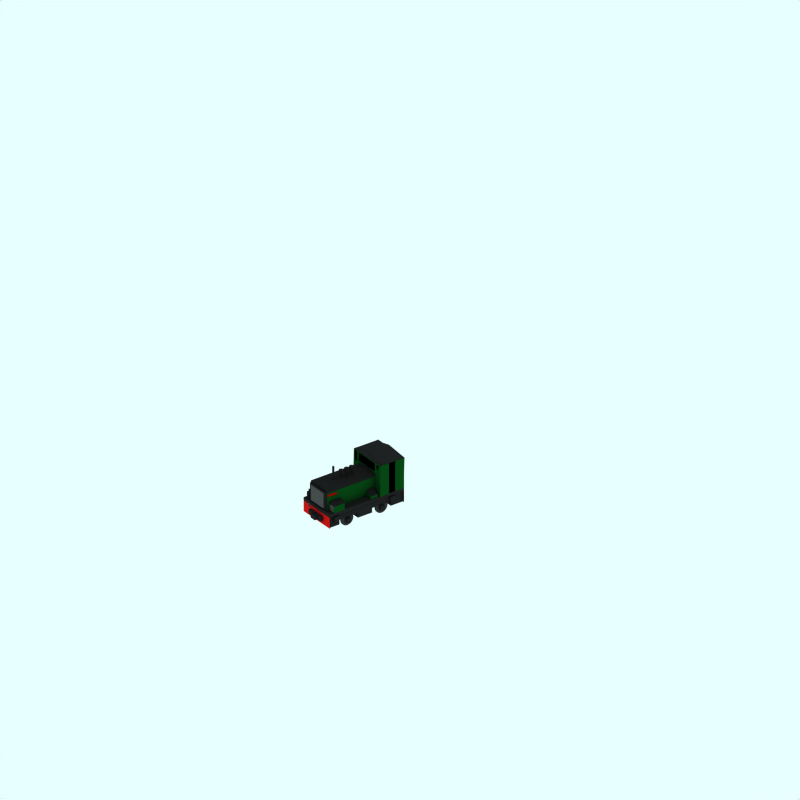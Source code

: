 # Source: hibberd-planet.blend  (saved by Blender 2.61.0; exported with 4.5.12 LTS)
import bpy
from mathutils import Matrix  # noqa: F401  (used for matrix-valued properties, if any)

bpy.ops.wm.read_factory_settings(use_empty=True)
scene = bpy.context.scene
scene.name = 'Scene'

# ---- collections
col_collection_1 = bpy.data.collections.new('Collection 1'); scene.collection.children.link(col_collection_1)
col_collection_2 = bpy.data.collections.new('Collection 2'); scene.collection.children.link(col_collection_2)
col_collection_2.hide_render = True
col_collection_2.hide_viewport = True
col_collection_3 = bpy.data.collections.new('Collection 3'); scene.collection.children.link(col_collection_3)
col_collection_3.hide_render = True
col_collection_3.hide_viewport = True

# ---- materials (node trees are filled in below, after node groups)
mat_metal = bpy.data.materials.new('Metal')
mat_metal.alpha_threshold = 0.0
mat_metal.preview_render_type = 'CUBE'
mat_metal.diffuse_color = (0.3, 0.3, 0.3, 1.0)
mat_metal.specular_color = (1.0, 0.9999, 0.9999)
mat_metal.roughness = 0.5
mat_metal.line_color = (0.0, 0.0, 0.0, 1.0)
mat_black = bpy.data.materials.new('Black')
mat_black.alpha_threshold = 0.0
mat_black.preview_render_type = 'CUBE'
mat_black.diffuse_color = (0.1182, 0.1181, 0.1181, 1.0)
mat_black.specular_color = (1.0, 0.9999, 0.9999)
mat_black.roughness = 0.5
mat_black.line_color = (0.0, 0.0, 0.0, 1.0)
mat_maincolour1 = bpy.data.materials.new('MainColour1')
mat_maincolour1.alpha_threshold = 0.0
mat_maincolour1.preview_render_type = 'CUBE'
mat_maincolour1.diffuse_color = (0.0275, 0.275, 0.08195, 1.0)
mat_maincolour1.specular_color = (1.0, 0.9999, 0.9999)
mat_maincolour1.roughness = 0.5
mat_maincolour1.line_color = (0.0, 0.0, 0.0, 1.0)
mat_underframe = bpy.data.materials.new('Underframe')
mat_underframe.alpha_threshold = 0.0
mat_underframe.preview_render_type = 'FLAT'
mat_underframe.diffuse_color = (0.1334, 0.1334, 0.1334, 1.0)
mat_underframe.roughness = 0.5
mat_underframe.line_color = (0.0, 0.0, 0.0, 1.0)
mat_wheel = bpy.data.materials.new('wheel')
mat_wheel.alpha_threshold = 0.0
mat_wheel.preview_render_type = 'FLAT'
mat_wheel.diffuse_color = (0.2144, 0.2144, 0.2144, 1.0)
mat_wheel.roughness = 0.5
mat_wheel.line_color = (0.0, 0.0, 0.0, 1.0)
mat_interior = bpy.data.materials.new('Interior')
mat_interior.alpha_threshold = 0.0
mat_interior.preview_render_type = 'CUBE'
mat_interior.diffuse_color = (0.0001, 9.999e-05, 9.999e-05, 1.0)
mat_interior.specular_color = (1.0, 0.9999, 0.9999)
mat_interior.roughness = 0.5
mat_interior.line_color = (0.0, 0.0, 0.0, 1.0)
mat_nameplate = bpy.data.materials.new('Nameplate')
mat_nameplate.alpha_threshold = 0.0
mat_nameplate.preview_render_type = 'CUBE'
mat_nameplate.diffuse_color = (0.75, 0.0, 0.0, 1.0)
mat_nameplate.specular_color = (1.0, 0.9999, 0.9999)
mat_nameplate.roughness = 0.5
mat_nameplate.line_color = (0.0, 0.0, 0.0, 1.0)
mat_bufferend = bpy.data.materials.new('BufferEnd')
mat_bufferend.alpha_threshold = 0.0
mat_bufferend.preview_render_type = 'FLAT'
mat_bufferend.diffuse_color = (0.8364, 0.0876, 0.0876, 1.0)
mat_bufferend.roughness = 0.5
mat_bufferend.line_color = (0.0, 0.0, 0.0, 1.0)

# ---- material node trees

# ---- world
world_world = bpy.data.worlds.new('World'); scene.world = world_world
world_world.color = (0.9059, 1.0, 1.0)
world_world.use_sun_shadow = False
world_world.sun_shadow_jitter_overblur = 0.0
world_world.cycles.sampling_method = 'MANUAL'
world_world.cycles.sample_map_resolution = 256

# ---- cameras
cam_camera_001 = bpy.data.cameras.new('Camera.001')
cam_camera_001.type = 'ORTHO'
cam_camera_001.passepartout_alpha = 0.2
cam_camera_001.clip_end = 100.0
cam_camera_001.lens = 35.0
cam_camera_001.sensor_width = 32.0
cam_camera_001.sensor_height = 18.0
cam_camera_001.ortho_scale = 24.0
cam_camera_001.display_size = 5.91
cam_camera_001.show_passepartout = False
cam_camera_001.show_safe_areas = True
cam_camera_001.dof.focus_distance = 0.0
cam_camera_001.dof.aperture_fstop = 128.0

# ---- lights
light_lamp = bpy.data.lights.new('Lamp', 'SUN')
light_lamp.transmission_factor = 0.0
light_lamp.angle = 1.571
light_lamp.energy = 0.028
light_lamp.shadow_buffer_clip_start = 0.5
light_lamp.shadow_soft_size = 1.0
light_lamp.shadow_cascade_max_distance = 1000.0
light_lamp.cycles.use_multiple_importance_sampling = False

# ---- meshes
me_cube_023 = bpy.data.meshes.new('Cube.023')
me_cube_023.from_pydata([(-0.3317, -0.965, -0.895), (-0.3317, -0.9805, -0.895), (-0.555, -0.9805, -0.895), (-0.555, -0.965, -0.895), (-0.3317, -0.965, -0.6784), (-0.3317, -0.9805, -0.6784), (-0.555, -0.9805, -0.6784), (-0.555, -0.965, -0.6784)], [], [(0, 1, 2, 3), (4, 7, 6, 5), (0, 4, 5, 1), (1, 5, 6, 2), (2, 6, 7, 3), (4, 0, 3, 7)])
me_cube_023.materials.append(mat_metal)
me_cube_023.use_remesh_preserve_volume = False
me_cube_023.use_remesh_preserve_attributes = False
me_cube_023.use_mirror_vertex_groups = False
me_cube_023.update()
me_cylinder_022 = bpy.data.meshes.new('Cylinder.022')
me_cylinder_022.from_pydata([(0.0, 1.0, -1.0), (0.1951, 0.9808, -1.0), (0.3827, 0.9239, -1.0), (0.5556, 0.8315, -1.0), (0.7071, 0.7071, -1.0), (0.8315, 0.5556, -1.0), (0.9239, 0.3827, -1.0), (0.9808, 0.1951, -1.0), (1.0, 7.55e-08, -1.0), (0.9808, -0.1951, -1.0), (0.9239, -0.3827, -1.0), (0.8315, -0.5556, -1.0), (0.7071, -0.7071, -1.0), (0.5556, -0.8315, -1.0), (0.3827, -0.9239, -1.0), (0.1951, -0.9808, -1.0), (-3.258e-07, -1.0, -1.0), (-0.1951, -0.9808, -1.0), (-0.3827, -0.9239, -1.0), (-0.5556, -0.8315, -1.0), (-0.7071, -0.7071, -1.0), (-0.8315, -0.5556, -1.0), (-0.9239, -0.3827, -1.0), (-0.9808, -0.1951, -1.0), (-1.0, 9.656e-07, -1.0), (-0.9808, 0.1951, -1.0), (-0.9239, 0.3827, -1.0), (-0.8315, 0.5556, -1.0), (-0.7071, 0.7071, -1.0), (-0.5556, 0.8315, -1.0), (-0.3827, 0.9239, -1.0), (-0.1951, 0.9808, -1.0), (1.605e-06, 1.0, 1.0), (0.1951, 0.9808, 1.0), (0.3827, 0.9239, 1.0), (0.5556, 0.8315, 1.0), (0.7071, 0.7071, 1.0), (0.8315, 0.5556, 1.0), (0.9239, 0.3827, 1.0), (0.9808, 0.1951, 1.0), (1.0, -2.245e-06, 1.0), (0.9808, -0.1951, 1.0), (0.9239, -0.3827, 1.0), (0.8315, -0.5556, 1.0), (0.7071, -0.7071, 1.0), (0.5556, -0.8315, 1.0), (0.3827, -0.9239, 1.0), (0.1951, -0.9808, 1.0), (9.298e-07, -1.0, 1.0), (-0.1951, -0.9808, 1.0), (-0.3827, -0.9239, 1.0), (-0.5556, -0.8315, 1.0), (-0.7071, -0.7071, 1.0), (-0.8315, -0.5556, 1.0), (-0.9239, -0.3827, 1.0), (-0.9808, -0.1951, 1.0), (-1.0, -4.105e-06, 1.0), (-0.9808, 0.1951, 1.0), (-0.9239, 0.3827, 1.0), (-0.8315, 0.5556, 1.0), (-0.7071, 0.7071, 1.0), (-0.5556, 0.8315, 1.0), (-0.3827, 0.9239, 1.0), (-0.1951, 0.9808, 1.0), (0.0, 0.0, -1.0), (0.0, 0.0, 1.0)], [], [(64, 0, 1), (65, 33, 32), (64, 1, 2), (65, 34, 33), (64, 2, 3), (65, 35, 34), (64, 3, 4), (65, 36, 35), (64, 4, 5), (65, 37, 36), (64, 5, 6), (65, 38, 37), (64, 6, 7), (65, 39, 38), (64, 7, 8), (65, 40, 39), (64, 8, 9), (65, 41, 40), (64, 9, 10), (65, 42, 41), (64, 10, 11), (65, 43, 42), (64, 11, 12), (65, 44, 43), (64, 12, 13), (65, 45, 44), (64, 13, 14), (65, 46, 45), (64, 14, 15), (65, 47, 46), (64, 15, 16), (65, 48, 47), (64, 16, 17), (65, 49, 48), (64, 17, 18), (65, 50, 49), (64, 18, 19), (65, 51, 50), (64, 19, 20), (65, 52, 51), (64, 20, 21), (65, 53, 52), (64, 21, 22), (65, 54, 53), (64, 22, 23), (65, 55, 54), (64, 23, 24), (65, 56, 55), (64, 24, 25), (65, 57, 56), (64, 25, 26), (65, 58, 57), (64, 26, 27), (65, 59, 58), (64, 27, 28), (65, 60, 59), (64, 28, 29), (65, 61, 60), (64, 29, 30), (65, 62, 61), (64, 30, 31), (65, 63, 62), (31, 0, 64), (65, 32, 63), (0, 32, 33, 1), (1, 33, 34, 2), (2, 34, 35, 3), (3, 35, 36, 4), (4, 36, 37, 5), (5, 37, 38, 6), (6, 38, 39, 7), (7, 39, 40, 8), (8, 40, 41, 9), (9, 41, 42, 10), (10, 42, 43, 11), (11, 43, 44, 12), (12, 44, 45, 13), (13, 45, 46, 14), (14, 46, 47, 15), (15, 47, 48, 16), (16, 48, 49, 17), (17, 49, 50, 18), (18, 50, 51, 19), (19, 51, 52, 20), (20, 52, 53, 21), (21, 53, 54, 22), (22, 54, 55, 23), (23, 55, 56, 24), (24, 56, 57, 25), (25, 57, 58, 26), (26, 58, 59, 27), (27, 59, 60, 28), (28, 60, 61, 29), (29, 61, 62, 30), (30, 62, 63, 31), (32, 0, 31, 63)])
me_cylinder_022.materials.append(mat_black)
me_cylinder_022.use_remesh_preserve_volume = False
me_cylinder_022.use_remesh_preserve_attributes = False
me_cylinder_022.use_mirror_vertex_groups = False
me_cylinder_022.update()
me_cylinder_021 = bpy.data.meshes.new('Cylinder.021')
me_cylinder_021.from_pydata([(0.0, 1.0, -1.0), (0.1951, 0.9808, -1.0), (0.3827, 0.9239, -1.0), (0.5556, 0.8315, -1.0), (0.7071, 0.7071, -1.0), (0.8315, 0.5556, -1.0), (0.9239, 0.3827, -1.0), (0.9808, 0.1951, -1.0), (1.0, 7.55e-08, -1.0), (0.9808, -0.1951, -1.0), (0.9239, -0.3827, -1.0), (0.8315, -0.5556, -1.0), (0.7071, -0.7071, -1.0), (0.5556, -0.8315, -1.0), (0.3827, -0.9239, -1.0), (0.1951, -0.9808, -1.0), (-3.258e-07, -1.0, -1.0), (-0.1951, -0.9808, -1.0), (-0.3827, -0.9239, -1.0), (-0.5556, -0.8315, -1.0), (-0.7071, -0.7071, -1.0), (-0.8315, -0.5556, -1.0), (-0.9239, -0.3827, -1.0), (-0.9808, -0.1951, -1.0), (-1.0, 9.656e-07, -1.0), (-0.9808, 0.1951, -1.0), (-0.9239, 0.3827, -1.0), (-0.8315, 0.5556, -1.0), (-0.7071, 0.7071, -1.0), (-0.5556, 0.8315, -1.0), (-0.3827, 0.9239, -1.0), (-0.1951, 0.9808, -1.0), (1.605e-06, 1.0, 1.0), (0.1951, 0.9808, 1.0), (0.3827, 0.9239, 1.0), (0.5556, 0.8315, 1.0), (0.7071, 0.7071, 1.0), (0.8315, 0.5556, 1.0), (0.9239, 0.3827, 1.0), (0.9808, 0.1951, 1.0), (1.0, -2.245e-06, 1.0), (0.9808, -0.1951, 1.0), (0.9239, -0.3827, 1.0), (0.8315, -0.5556, 1.0), (0.7071, -0.7071, 1.0), (0.5556, -0.8315, 1.0), (0.3827, -0.9239, 1.0), (0.1951, -0.9808, 1.0), (9.298e-07, -1.0, 1.0), (-0.1951, -0.9808, 1.0), (-0.3827, -0.9239, 1.0), (-0.5556, -0.8315, 1.0), (-0.7071, -0.7071, 1.0), (-0.8315, -0.5556, 1.0), (-0.9239, -0.3827, 1.0), (-0.9808, -0.1951, 1.0), (-1.0, -4.105e-06, 1.0), (-0.9808, 0.1951, 1.0), (-0.9239, 0.3827, 1.0), (-0.8315, 0.5556, 1.0), (-0.7071, 0.7071, 1.0), (-0.5556, 0.8315, 1.0), (-0.3827, 0.9239, 1.0), (-0.1951, 0.9808, 1.0), (0.0, 0.0, -1.0), (0.0, 0.0, 1.0)], [], [(64, 0, 1), (65, 33, 32), (64, 1, 2), (65, 34, 33), (64, 2, 3), (65, 35, 34), (64, 3, 4), (65, 36, 35), (64, 4, 5), (65, 37, 36), (64, 5, 6), (65, 38, 37), (64, 6, 7), (65, 39, 38), (64, 7, 8), (65, 40, 39), (64, 8, 9), (65, 41, 40), (64, 9, 10), (65, 42, 41), (64, 10, 11), (65, 43, 42), (64, 11, 12), (65, 44, 43), (64, 12, 13), (65, 45, 44), (64, 13, 14), (65, 46, 45), (64, 14, 15), (65, 47, 46), (64, 15, 16), (65, 48, 47), (64, 16, 17), (65, 49, 48), (64, 17, 18), (65, 50, 49), (64, 18, 19), (65, 51, 50), (64, 19, 20), (65, 52, 51), (64, 20, 21), (65, 53, 52), (64, 21, 22), (65, 54, 53), (64, 22, 23), (65, 55, 54), (64, 23, 24), (65, 56, 55), (64, 24, 25), (65, 57, 56), (64, 25, 26), (65, 58, 57), (64, 26, 27), (65, 59, 58), (64, 27, 28), (65, 60, 59), (64, 28, 29), (65, 61, 60), (64, 29, 30), (65, 62, 61), (64, 30, 31), (65, 63, 62), (31, 0, 64), (65, 32, 63), (0, 32, 33, 1), (1, 33, 34, 2), (2, 34, 35, 3), (3, 35, 36, 4), (4, 36, 37, 5), (5, 37, 38, 6), (6, 38, 39, 7), (7, 39, 40, 8), (8, 40, 41, 9), (9, 41, 42, 10), (10, 42, 43, 11), (11, 43, 44, 12), (12, 44, 45, 13), (13, 45, 46, 14), (14, 46, 47, 15), (15, 47, 48, 16), (16, 48, 49, 17), (17, 49, 50, 18), (18, 50, 51, 19), (19, 51, 52, 20), (20, 52, 53, 21), (21, 53, 54, 22), (22, 54, 55, 23), (23, 55, 56, 24), (24, 56, 57, 25), (25, 57, 58, 26), (26, 58, 59, 27), (27, 59, 60, 28), (28, 60, 61, 29), (29, 61, 62, 30), (30, 62, 63, 31), (32, 0, 31, 63)])
me_cylinder_021.materials.append(mat_black)
me_cylinder_021.use_remesh_preserve_volume = False
me_cylinder_021.use_remesh_preserve_attributes = False
me_cylinder_021.use_mirror_vertex_groups = False
me_cylinder_021.update()
me_cylinder_020 = bpy.data.meshes.new('Cylinder.020')
me_cylinder_020.from_pydata([(0.0, 1.0, -1.0), (0.1951, 0.9808, -1.0), (0.3827, 0.9239, -1.0), (0.5556, 0.8315, -1.0), (0.7071, 0.7071, -1.0), (0.8315, 0.5556, -1.0), (0.9239, 0.3827, -1.0), (0.9808, 0.1951, -1.0), (1.0, 7.55e-08, -1.0), (0.9808, -0.1951, -1.0), (0.9239, -0.3827, -1.0), (0.8315, -0.5556, -1.0), (0.7071, -0.7071, -1.0), (0.5556, -0.8315, -1.0), (0.3827, -0.9239, -1.0), (0.1951, -0.9808, -1.0), (-3.258e-07, -1.0, -1.0), (-0.1951, -0.9808, -1.0), (-0.3827, -0.9239, -1.0), (-0.5556, -0.8315, -1.0), (-0.7071, -0.7071, -1.0), (-0.8315, -0.5556, -1.0), (-0.9239, -0.3827, -1.0), (-0.9808, -0.1951, -1.0), (-1.0, 9.656e-07, -1.0), (-0.9808, 0.1951, -1.0), (-0.9239, 0.3827, -1.0), (-0.8315, 0.5556, -1.0), (-0.7071, 0.7071, -1.0), (-0.5556, 0.8315, -1.0), (-0.3827, 0.9239, -1.0), (-0.1951, 0.9808, -1.0), (1.605e-06, 1.0, 1.0), (0.1951, 0.9808, 1.0), (0.3827, 0.9239, 1.0), (0.5556, 0.8315, 1.0), (0.7071, 0.7071, 1.0), (0.8315, 0.5556, 1.0), (0.9239, 0.3827, 1.0), (0.9808, 0.1951, 1.0), (1.0, -2.245e-06, 1.0), (0.9808, -0.1951, 1.0), (0.9239, -0.3827, 1.0), (0.8315, -0.5556, 1.0), (0.7071, -0.7071, 1.0), (0.5556, -0.8315, 1.0), (0.3827, -0.9239, 1.0), (0.1951, -0.9808, 1.0), (9.298e-07, -1.0, 1.0), (-0.1951, -0.9808, 1.0), (-0.3827, -0.9239, 1.0), (-0.5556, -0.8315, 1.0), (-0.7071, -0.7071, 1.0), (-0.8315, -0.5556, 1.0), (-0.9239, -0.3827, 1.0), (-0.9808, -0.1951, 1.0), (-1.0, -4.105e-06, 1.0), (-0.9808, 0.1951, 1.0), (-0.9239, 0.3827, 1.0), (-0.8315, 0.5556, 1.0), (-0.7071, 0.7071, 1.0), (-0.5556, 0.8315, 1.0), (-0.3827, 0.9239, 1.0), (-0.1951, 0.9808, 1.0), (0.0, 0.0, -1.0), (0.0, 0.0, 1.0)], [], [(64, 0, 1), (65, 33, 32), (64, 1, 2), (65, 34, 33), (64, 2, 3), (65, 35, 34), (64, 3, 4), (65, 36, 35), (64, 4, 5), (65, 37, 36), (64, 5, 6), (65, 38, 37), (64, 6, 7), (65, 39, 38), (64, 7, 8), (65, 40, 39), (64, 8, 9), (65, 41, 40), (64, 9, 10), (65, 42, 41), (64, 10, 11), (65, 43, 42), (64, 11, 12), (65, 44, 43), (64, 12, 13), (65, 45, 44), (64, 13, 14), (65, 46, 45), (64, 14, 15), (65, 47, 46), (64, 15, 16), (65, 48, 47), (64, 16, 17), (65, 49, 48), (64, 17, 18), (65, 50, 49), (64, 18, 19), (65, 51, 50), (64, 19, 20), (65, 52, 51), (64, 20, 21), (65, 53, 52), (64, 21, 22), (65, 54, 53), (64, 22, 23), (65, 55, 54), (64, 23, 24), (65, 56, 55), (64, 24, 25), (65, 57, 56), (64, 25, 26), (65, 58, 57), (64, 26, 27), (65, 59, 58), (64, 27, 28), (65, 60, 59), (64, 28, 29), (65, 61, 60), (64, 29, 30), (65, 62, 61), (64, 30, 31), (65, 63, 62), (31, 0, 64), (65, 32, 63), (0, 32, 33, 1), (1, 33, 34, 2), (2, 34, 35, 3), (3, 35, 36, 4), (4, 36, 37, 5), (5, 37, 38, 6), (6, 38, 39, 7), (7, 39, 40, 8), (8, 40, 41, 9), (9, 41, 42, 10), (10, 42, 43, 11), (11, 43, 44, 12), (12, 44, 45, 13), (13, 45, 46, 14), (14, 46, 47, 15), (15, 47, 48, 16), (16, 48, 49, 17), (17, 49, 50, 18), (18, 50, 51, 19), (19, 51, 52, 20), (20, 52, 53, 21), (21, 53, 54, 22), (22, 54, 55, 23), (23, 55, 56, 24), (24, 56, 57, 25), (25, 57, 58, 26), (26, 58, 59, 27), (27, 59, 60, 28), (28, 60, 61, 29), (29, 61, 62, 30), (30, 62, 63, 31), (32, 0, 31, 63)])
me_cylinder_020.materials.append(mat_black)
me_cylinder_020.use_remesh_preserve_volume = False
me_cylinder_020.use_remesh_preserve_attributes = False
me_cylinder_020.use_mirror_vertex_groups = False
me_cylinder_020.update()
me_cylinder_019 = bpy.data.meshes.new('Cylinder.019')
me_cylinder_019.from_pydata([(0.0, 1.0, -1.0), (0.1951, 0.9808, -1.0), (0.3827, 0.9239, -1.0), (0.5556, 0.8315, -1.0), (0.7071, 0.7071, -1.0), (0.8315, 0.5556, -1.0), (0.9239, 0.3827, -1.0), (0.9808, 0.1951, -1.0), (1.0, 7.55e-08, -1.0), (0.9808, -0.1951, -1.0), (0.9239, -0.3827, -1.0), (0.8315, -0.5556, -1.0), (0.7071, -0.7071, -1.0), (0.5556, -0.8315, -1.0), (0.3827, -0.9239, -1.0), (0.1951, -0.9808, -1.0), (-3.258e-07, -1.0, -1.0), (-0.1951, -0.9808, -1.0), (-0.3827, -0.9239, -1.0), (-0.5556, -0.8315, -1.0), (-0.7071, -0.7071, -1.0), (-0.8315, -0.5556, -1.0), (-0.9239, -0.3827, -1.0), (-0.9808, -0.1951, -1.0), (-1.0, 9.656e-07, -1.0), (-0.9808, 0.1951, -1.0), (-0.9239, 0.3827, -1.0), (-0.8315, 0.5556, -1.0), (-0.7071, 0.7071, -1.0), (-0.5556, 0.8315, -1.0), (-0.3827, 0.9239, -1.0), (-0.1951, 0.9808, -1.0), (1.605e-06, 1.0, 1.0), (0.1951, 0.9808, 1.0), (0.3827, 0.9239, 1.0), (0.5556, 0.8315, 1.0), (0.7071, 0.7071, 1.0), (0.8315, 0.5556, 1.0), (0.9239, 0.3827, 1.0), (0.9808, 0.1951, 1.0), (1.0, -2.245e-06, 1.0), (0.9808, -0.1951, 1.0), (0.9239, -0.3827, 1.0), (0.8315, -0.5556, 1.0), (0.7071, -0.7071, 1.0), (0.5556, -0.8315, 1.0), (0.3827, -0.9239, 1.0), (0.1951, -0.9808, 1.0), (9.298e-07, -1.0, 1.0), (-0.1951, -0.9808, 1.0), (-0.3827, -0.9239, 1.0), (-0.5556, -0.8315, 1.0), (-0.7071, -0.7071, 1.0), (-0.8315, -0.5556, 1.0), (-0.9239, -0.3827, 1.0), (-0.9808, -0.1951, 1.0), (-1.0, -4.105e-06, 1.0), (-0.9808, 0.1951, 1.0), (-0.9239, 0.3827, 1.0), (-0.8315, 0.5556, 1.0), (-0.7071, 0.7071, 1.0), (-0.5556, 0.8315, 1.0), (-0.3827, 0.9239, 1.0), (-0.1951, 0.9808, 1.0), (0.0, 0.0, -1.0), (0.0, 0.0, 1.0)], [], [(64, 0, 1), (65, 33, 32), (64, 1, 2), (65, 34, 33), (64, 2, 3), (65, 35, 34), (64, 3, 4), (65, 36, 35), (64, 4, 5), (65, 37, 36), (64, 5, 6), (65, 38, 37), (64, 6, 7), (65, 39, 38), (64, 7, 8), (65, 40, 39), (64, 8, 9), (65, 41, 40), (64, 9, 10), (65, 42, 41), (64, 10, 11), (65, 43, 42), (64, 11, 12), (65, 44, 43), (64, 12, 13), (65, 45, 44), (64, 13, 14), (65, 46, 45), (64, 14, 15), (65, 47, 46), (64, 15, 16), (65, 48, 47), (64, 16, 17), (65, 49, 48), (64, 17, 18), (65, 50, 49), (64, 18, 19), (65, 51, 50), (64, 19, 20), (65, 52, 51), (64, 20, 21), (65, 53, 52), (64, 21, 22), (65, 54, 53), (64, 22, 23), (65, 55, 54), (64, 23, 24), (65, 56, 55), (64, 24, 25), (65, 57, 56), (64, 25, 26), (65, 58, 57), (64, 26, 27), (65, 59, 58), (64, 27, 28), (65, 60, 59), (64, 28, 29), (65, 61, 60), (64, 29, 30), (65, 62, 61), (64, 30, 31), (65, 63, 62), (31, 0, 64), (65, 32, 63), (0, 32, 33, 1), (1, 33, 34, 2), (2, 34, 35, 3), (3, 35, 36, 4), (4, 36, 37, 5), (5, 37, 38, 6), (6, 38, 39, 7), (7, 39, 40, 8), (8, 40, 41, 9), (9, 41, 42, 10), (10, 42, 43, 11), (11, 43, 44, 12), (12, 44, 45, 13), (13, 45, 46, 14), (14, 46, 47, 15), (15, 47, 48, 16), (16, 48, 49, 17), (17, 49, 50, 18), (18, 50, 51, 19), (19, 51, 52, 20), (20, 52, 53, 21), (21, 53, 54, 22), (22, 54, 55, 23), (23, 55, 56, 24), (24, 56, 57, 25), (25, 57, 58, 26), (26, 58, 59, 27), (27, 59, 60, 28), (28, 60, 61, 29), (29, 61, 62, 30), (30, 62, 63, 31), (32, 0, 31, 63)])
me_cylinder_019.materials.append(mat_black)
me_cylinder_019.use_remesh_preserve_volume = False
me_cylinder_019.use_remesh_preserve_attributes = False
me_cylinder_019.use_mirror_vertex_groups = False
me_cylinder_019.update()
me_cylinder_018 = bpy.data.meshes.new('Cylinder.018')
me_cylinder_018.from_pydata([(0.0, 1.0, -1.0), (0.1951, 0.9808, -1.0), (0.3827, 0.9239, -1.0), (0.5556, 0.8315, -1.0), (0.7071, 0.7071, -1.0), (0.8315, 0.5556, -1.0), (0.9239, 0.3827, -1.0), (0.9808, 0.1951, -1.0), (1.0, 7.55e-08, -1.0), (0.9808, -0.1951, -1.0), (0.9239, -0.3827, -1.0), (0.8315, -0.5556, -1.0), (0.7071, -0.7071, -1.0), (0.5556, -0.8315, -1.0), (0.3827, -0.9239, -1.0), (0.1951, -0.9808, -1.0), (-3.258e-07, -1.0, -1.0), (-0.1951, -0.9808, -1.0), (-0.3827, -0.9239, -1.0), (-0.5556, -0.8315, -1.0), (-0.7071, -0.7071, -1.0), (-0.8315, -0.5556, -1.0), (-0.9239, -0.3827, -1.0), (-0.9808, -0.1951, -1.0), (-1.0, 9.656e-07, -1.0), (-0.9808, 0.1951, -1.0), (-0.9239, 0.3827, -1.0), (-0.8315, 0.5556, -1.0), (-0.7071, 0.7071, -1.0), (-0.5556, 0.8315, -1.0), (-0.3827, 0.9239, -1.0), (-0.1951, 0.9808, -1.0), (1.605e-06, 1.0, 1.0), (0.1951, 0.9808, 1.0), (0.3827, 0.9239, 1.0), (0.5556, 0.8315, 1.0), (0.7071, 0.7071, 1.0), (0.8315, 0.5556, 1.0), (0.9239, 0.3827, 1.0), (0.9808, 0.1951, 1.0), (1.0, -2.245e-06, 1.0), (0.9808, -0.1951, 1.0), (0.9239, -0.3827, 1.0), (0.8315, -0.5556, 1.0), (0.7071, -0.7071, 1.0), (0.5556, -0.8315, 1.0), (0.3827, -0.9239, 1.0), (0.1951, -0.9808, 1.0), (9.298e-07, -1.0, 1.0), (-0.1951, -0.9808, 1.0), (-0.3827, -0.9239, 1.0), (-0.5556, -0.8315, 1.0), (-0.7071, -0.7071, 1.0), (-0.8315, -0.5556, 1.0), (-0.9239, -0.3827, 1.0), (-0.9808, -0.1951, 1.0), (-1.0, -4.105e-06, 1.0), (-0.9808, 0.1951, 1.0), (-0.9239, 0.3827, 1.0), (-0.8315, 0.5556, 1.0), (-0.7071, 0.7071, 1.0), (-0.5556, 0.8315, 1.0), (-0.3827, 0.9239, 1.0), (-0.1951, 0.9808, 1.0), (0.0, 0.0, -1.0), (0.0, 0.0, 1.0)], [], [(64, 0, 1), (65, 33, 32), (64, 1, 2), (65, 34, 33), (64, 2, 3), (65, 35, 34), (64, 3, 4), (65, 36, 35), (64, 4, 5), (65, 37, 36), (64, 5, 6), (65, 38, 37), (64, 6, 7), (65, 39, 38), (64, 7, 8), (65, 40, 39), (64, 8, 9), (65, 41, 40), (64, 9, 10), (65, 42, 41), (64, 10, 11), (65, 43, 42), (64, 11, 12), (65, 44, 43), (64, 12, 13), (65, 45, 44), (64, 13, 14), (65, 46, 45), (64, 14, 15), (65, 47, 46), (64, 15, 16), (65, 48, 47), (64, 16, 17), (65, 49, 48), (64, 17, 18), (65, 50, 49), (64, 18, 19), (65, 51, 50), (64, 19, 20), (65, 52, 51), (64, 20, 21), (65, 53, 52), (64, 21, 22), (65, 54, 53), (64, 22, 23), (65, 55, 54), (64, 23, 24), (65, 56, 55), (64, 24, 25), (65, 57, 56), (64, 25, 26), (65, 58, 57), (64, 26, 27), (65, 59, 58), (64, 27, 28), (65, 60, 59), (64, 28, 29), (65, 61, 60), (64, 29, 30), (65, 62, 61), (64, 30, 31), (65, 63, 62), (31, 0, 64), (65, 32, 63), (0, 32, 33, 1), (1, 33, 34, 2), (2, 34, 35, 3), (3, 35, 36, 4), (4, 36, 37, 5), (5, 37, 38, 6), (6, 38, 39, 7), (7, 39, 40, 8), (8, 40, 41, 9), (9, 41, 42, 10), (10, 42, 43, 11), (11, 43, 44, 12), (12, 44, 45, 13), (13, 45, 46, 14), (14, 46, 47, 15), (15, 47, 48, 16), (16, 48, 49, 17), (17, 49, 50, 18), (18, 50, 51, 19), (19, 51, 52, 20), (20, 52, 53, 21), (21, 53, 54, 22), (22, 54, 55, 23), (23, 55, 56, 24), (24, 56, 57, 25), (25, 57, 58, 26), (26, 58, 59, 27), (27, 59, 60, 28), (28, 60, 61, 29), (29, 61, 62, 30), (30, 62, 63, 31), (32, 0, 31, 63)])
me_cylinder_018.materials.append(mat_black)
me_cylinder_018.use_remesh_preserve_volume = False
me_cylinder_018.use_remesh_preserve_attributes = False
me_cylinder_018.use_mirror_vertex_groups = False
me_cylinder_018.update()
me_cylinder_017 = bpy.data.meshes.new('Cylinder.017')
me_cylinder_017.from_pydata([(0.0, 1.0, -1.0), (0.1951, 0.9808, -1.0), (0.3827, 0.9239, -1.0), (0.5556, 0.8315, -1.0), (0.7071, 0.7071, -1.0), (0.8315, 0.5556, -1.0), (0.9239, 0.3827, -1.0), (0.9808, 0.1951, -1.0), (1.0, 7.55e-08, -1.0), (0.9808, -0.1951, -1.0), (0.9239, -0.3827, -1.0), (0.8315, -0.5556, -1.0), (0.7071, -0.7071, -1.0), (0.5556, -0.8315, -1.0), (0.3827, -0.9239, -1.0), (0.1951, -0.9808, -1.0), (-3.258e-07, -1.0, -1.0), (-0.1951, -0.9808, -1.0), (-0.3827, -0.9239, -1.0), (-0.5556, -0.8315, -1.0), (-0.7071, -0.7071, -1.0), (-0.8315, -0.5556, -1.0), (-0.9239, -0.3827, -1.0), (-0.9808, -0.1951, -1.0), (-1.0, 9.656e-07, -1.0), (-0.9808, 0.1951, -1.0), (-0.9239, 0.3827, -1.0), (-0.8315, 0.5556, -1.0), (-0.7071, 0.7071, -1.0), (-0.5556, 0.8315, -1.0), (-0.3827, 0.9239, -1.0), (-0.1951, 0.9808, -1.0), (1.605e-06, 1.0, 1.0), (0.1951, 0.9808, 1.0), (0.3827, 0.9239, 1.0), (0.5556, 0.8315, 1.0), (0.7071, 0.7071, 1.0), (0.8315, 0.5556, 1.0), (0.9239, 0.3827, 1.0), (0.9808, 0.1951, 1.0), (1.0, -2.245e-06, 1.0), (0.9808, -0.1951, 1.0), (0.9239, -0.3827, 1.0), (0.8315, -0.5556, 1.0), (0.7071, -0.7071, 1.0), (0.5556, -0.8315, 1.0), (0.3827, -0.9239, 1.0), (0.1951, -0.9808, 1.0), (9.298e-07, -1.0, 1.0), (-0.1951, -0.9808, 1.0), (-0.3827, -0.9239, 1.0), (-0.5556, -0.8315, 1.0), (-0.7071, -0.7071, 1.0), (-0.8315, -0.5556, 1.0), (-0.9239, -0.3827, 1.0), (-0.9808, -0.1951, 1.0), (-1.0, -4.105e-06, 1.0), (-0.9808, 0.1951, 1.0), (-0.9239, 0.3827, 1.0), (-0.8315, 0.5556, 1.0), (-0.7071, 0.7071, 1.0), (-0.5556, 0.8315, 1.0), (-0.3827, 0.9239, 1.0), (-0.1951, 0.9808, 1.0), (0.0, 0.0, -1.0), (0.0, 0.0, 1.0)], [], [(64, 0, 1), (65, 33, 32), (64, 1, 2), (65, 34, 33), (64, 2, 3), (65, 35, 34), (64, 3, 4), (65, 36, 35), (64, 4, 5), (65, 37, 36), (64, 5, 6), (65, 38, 37), (64, 6, 7), (65, 39, 38), (64, 7, 8), (65, 40, 39), (64, 8, 9), (65, 41, 40), (64, 9, 10), (65, 42, 41), (64, 10, 11), (65, 43, 42), (64, 11, 12), (65, 44, 43), (64, 12, 13), (65, 45, 44), (64, 13, 14), (65, 46, 45), (64, 14, 15), (65, 47, 46), (64, 15, 16), (65, 48, 47), (64, 16, 17), (65, 49, 48), (64, 17, 18), (65, 50, 49), (64, 18, 19), (65, 51, 50), (64, 19, 20), (65, 52, 51), (64, 20, 21), (65, 53, 52), (64, 21, 22), (65, 54, 53), (64, 22, 23), (65, 55, 54), (64, 23, 24), (65, 56, 55), (64, 24, 25), (65, 57, 56), (64, 25, 26), (65, 58, 57), (64, 26, 27), (65, 59, 58), (64, 27, 28), (65, 60, 59), (64, 28, 29), (65, 61, 60), (64, 29, 30), (65, 62, 61), (64, 30, 31), (65, 63, 62), (31, 0, 64), (65, 32, 63), (0, 32, 33, 1), (1, 33, 34, 2), (2, 34, 35, 3), (3, 35, 36, 4), (4, 36, 37, 5), (5, 37, 38, 6), (6, 38, 39, 7), (7, 39, 40, 8), (8, 40, 41, 9), (9, 41, 42, 10), (10, 42, 43, 11), (11, 43, 44, 12), (12, 44, 45, 13), (13, 45, 46, 14), (14, 46, 47, 15), (15, 47, 48, 16), (16, 48, 49, 17), (17, 49, 50, 18), (18, 50, 51, 19), (19, 51, 52, 20), (20, 52, 53, 21), (21, 53, 54, 22), (22, 54, 55, 23), (23, 55, 56, 24), (24, 56, 57, 25), (25, 57, 58, 26), (26, 58, 59, 27), (27, 59, 60, 28), (28, 60, 61, 29), (29, 61, 62, 30), (30, 62, 63, 31), (32, 0, 31, 63)])
me_cylinder_017.materials.append(mat_black)
me_cylinder_017.use_remesh_preserve_volume = False
me_cylinder_017.use_remesh_preserve_attributes = False
me_cylinder_017.use_mirror_vertex_groups = False
me_cylinder_017.update()
me_cylinder_016 = bpy.data.meshes.new('Cylinder.016')
me_cylinder_016.from_pydata([(0.0, 1.0, -1.0), (0.1951, 0.9808, -1.0), (0.3827, 0.9239, -1.0), (0.5556, 0.8315, -1.0), (0.7071, 0.7071, -1.0), (0.8315, 0.5556, -1.0), (0.9239, 0.3827, -1.0), (0.9808, 0.1951, -1.0), (1.0, 7.55e-08, -1.0), (0.9808, -0.1951, -1.0), (0.9239, -0.3827, -1.0), (0.8315, -0.5556, -1.0), (0.7071, -0.7071, -1.0), (0.5556, -0.8315, -1.0), (0.3827, -0.9239, -1.0), (0.1951, -0.9808, -1.0), (-3.258e-07, -1.0, -1.0), (-0.1951, -0.9808, -1.0), (-0.3827, -0.9239, -1.0), (-0.5556, -0.8315, -1.0), (-0.7071, -0.7071, -1.0), (-0.8315, -0.5556, -1.0), (-0.9239, -0.3827, -1.0), (-0.9808, -0.1951, -1.0), (-1.0, 9.656e-07, -1.0), (-0.9808, 0.1951, -1.0), (-0.9239, 0.3827, -1.0), (-0.8315, 0.5556, -1.0), (-0.7071, 0.7071, -1.0), (-0.5556, 0.8315, -1.0), (-0.3827, 0.9239, -1.0), (-0.1951, 0.9808, -1.0), (1.605e-06, 1.0, 1.0), (0.1951, 0.9808, 1.0), (0.3827, 0.9239, 1.0), (0.5556, 0.8315, 1.0), (0.7071, 0.7071, 1.0), (0.8315, 0.5556, 1.0), (0.9239, 0.3827, 1.0), (0.9808, 0.1951, 1.0), (1.0, -2.245e-06, 1.0), (0.9808, -0.1951, 1.0), (0.9239, -0.3827, 1.0), (0.8315, -0.5556, 1.0), (0.7071, -0.7071, 1.0), (0.5556, -0.8315, 1.0), (0.3827, -0.9239, 1.0), (0.1951, -0.9808, 1.0), (9.298e-07, -1.0, 1.0), (-0.1951, -0.9808, 1.0), (-0.3827, -0.9239, 1.0), (-0.5556, -0.8315, 1.0), (-0.7071, -0.7071, 1.0), (-0.8315, -0.5556, 1.0), (-0.9239, -0.3827, 1.0), (-0.9808, -0.1951, 1.0), (-1.0, -4.105e-06, 1.0), (-0.9808, 0.1951, 1.0), (-0.9239, 0.3827, 1.0), (-0.8315, 0.5556, 1.0), (-0.7071, 0.7071, 1.0), (-0.5556, 0.8315, 1.0), (-0.3827, 0.9239, 1.0), (-0.1951, 0.9808, 1.0), (0.0, 0.0, -1.0), (0.0, 0.0, 1.0)], [], [(64, 0, 1), (65, 33, 32), (64, 1, 2), (65, 34, 33), (64, 2, 3), (65, 35, 34), (64, 3, 4), (65, 36, 35), (64, 4, 5), (65, 37, 36), (64, 5, 6), (65, 38, 37), (64, 6, 7), (65, 39, 38), (64, 7, 8), (65, 40, 39), (64, 8, 9), (65, 41, 40), (64, 9, 10), (65, 42, 41), (64, 10, 11), (65, 43, 42), (64, 11, 12), (65, 44, 43), (64, 12, 13), (65, 45, 44), (64, 13, 14), (65, 46, 45), (64, 14, 15), (65, 47, 46), (64, 15, 16), (65, 48, 47), (64, 16, 17), (65, 49, 48), (64, 17, 18), (65, 50, 49), (64, 18, 19), (65, 51, 50), (64, 19, 20), (65, 52, 51), (64, 20, 21), (65, 53, 52), (64, 21, 22), (65, 54, 53), (64, 22, 23), (65, 55, 54), (64, 23, 24), (65, 56, 55), (64, 24, 25), (65, 57, 56), (64, 25, 26), (65, 58, 57), (64, 26, 27), (65, 59, 58), (64, 27, 28), (65, 60, 59), (64, 28, 29), (65, 61, 60), (64, 29, 30), (65, 62, 61), (64, 30, 31), (65, 63, 62), (31, 0, 64), (65, 32, 63), (0, 32, 33, 1), (1, 33, 34, 2), (2, 34, 35, 3), (3, 35, 36, 4), (4, 36, 37, 5), (5, 37, 38, 6), (6, 38, 39, 7), (7, 39, 40, 8), (8, 40, 41, 9), (9, 41, 42, 10), (10, 42, 43, 11), (11, 43, 44, 12), (12, 44, 45, 13), (13, 45, 46, 14), (14, 46, 47, 15), (15, 47, 48, 16), (16, 48, 49, 17), (17, 49, 50, 18), (18, 50, 51, 19), (19, 51, 52, 20), (20, 52, 53, 21), (21, 53, 54, 22), (22, 54, 55, 23), (23, 55, 56, 24), (24, 56, 57, 25), (25, 57, 58, 26), (26, 58, 59, 27), (27, 59, 60, 28), (28, 60, 61, 29), (29, 61, 62, 30), (30, 62, 63, 31), (32, 0, 31, 63)])
me_cylinder_016.materials.append(mat_black)
me_cylinder_016.use_remesh_preserve_volume = False
me_cylinder_016.use_remesh_preserve_attributes = False
me_cylinder_016.use_mirror_vertex_groups = False
me_cylinder_016.update()
me_cube_022 = bpy.data.meshes.new('Cube.022')
me_cube_022.from_pydata([(0.8971, 0.7774, 1.468), (0.8971, 0.6555, 1.468), (0.5626, 0.6555, 1.468), (0.5626, 0.9442, 1.468), (0.8971, 0.7774, 1.786), (0.8971, 0.6555, 1.786), (0.5626, 0.6555, 1.786), (0.5626, 0.9442, 1.786)], [], [(0, 1, 2, 3), (4, 7, 6, 5), (0, 4, 5, 1), (1, 5, 6, 2), (2, 6, 7, 3), (4, 0, 3, 7)])
me_cube_022.polygons.foreach_set('material_index', [0, 0, 0, 0, 0, 1])
me_cube_022.materials.append(mat_maincolour1)
me_cube_022.materials.append(mat_black)
me_cube_022.use_remesh_preserve_volume = False
me_cube_022.use_remesh_preserve_attributes = False
me_cube_022.use_mirror_vertex_groups = False
me_cube_022.update()
me_cube_021 = bpy.data.meshes.new('Cube.021')
me_cube_021.from_pydata([(0.8971, 0.7774, 1.468), (0.8971, 0.6555, 1.468), (0.5626, 0.6555, 1.468), (0.5626, 0.9442, 1.468), (0.8971, 0.7774, 1.786), (0.8971, 0.6555, 1.786), (0.5626, 0.6555, 1.786), (0.5626, 0.9442, 1.786)], [], [(0, 1, 2, 3), (4, 7, 6, 5), (0, 4, 5, 1), (1, 5, 6, 2), (2, 6, 7, 3), (4, 0, 3, 7)])
me_cube_021.polygons.foreach_set('material_index', [0, 0, 0, 0, 0, 1])
me_cube_021.materials.append(mat_maincolour1)
me_cube_021.materials.append(mat_black)
me_cube_021.use_remesh_preserve_volume = False
me_cube_021.use_remesh_preserve_attributes = False
me_cube_021.use_mirror_vertex_groups = False
me_cube_021.update()
me_cylinder = bpy.data.meshes.new('Cylinder')
me_cylinder.from_pydata([(0.0, 1.0, -1.0), (0.1951, 0.9808, -1.0), (0.3827, 0.9239, -1.0), (0.5556, 0.8315, -1.0), (0.7071, 0.7071, -1.0), (0.8315, 0.5556, -1.0), (0.9239, 0.3827, -1.0), (0.9808, 0.1951, -1.0), (1.0, 7.55e-08, -1.0), (0.9808, -0.1951, -1.0), (0.9239, -0.3827, -1.0), (0.8315, -0.5556, -1.0), (0.7071, -0.7071, -1.0), (0.5556, -0.8315, -1.0), (0.3827, -0.9239, -1.0), (0.1951, -0.9808, -1.0), (-3.258e-07, -1.0, -1.0), (-0.1951, -0.9808, -1.0), (-0.3827, -0.9239, -1.0), (-0.5556, -0.8315, -1.0), (-0.7071, -0.7071, -1.0), (-0.8315, -0.5556, -1.0), (-0.9239, -0.3827, -1.0), (-0.9808, -0.1951, -1.0), (-1.0, 9.656e-07, -1.0), (-0.9808, 0.1951, -1.0), (-0.9239, 0.3827, -1.0), (-0.8315, 0.5556, -1.0), (-0.7071, 0.7071, -1.0), (-0.5556, 0.8315, -1.0), (-0.3827, 0.9239, -1.0), (-0.1951, 0.9808, -1.0), (1.605e-06, 1.0, 1.0), (0.1951, 0.9808, 1.0), (0.3827, 0.9239, 1.0), (0.5556, 0.8315, 1.0), (0.7071, 0.7071, 1.0), (0.8315, 0.5556, 1.0), (0.9239, 0.3827, 1.0), (0.9808, 0.1951, 1.0), (1.0, -2.245e-06, 1.0), (0.9808, -0.1951, 1.0), (0.9239, -0.3827, 1.0), (0.8315, -0.5556, 1.0), (0.7071, -0.7071, 1.0), (0.5556, -0.8315, 1.0), (0.3827, -0.9239, 1.0), (0.1951, -0.9808, 1.0), (9.298e-07, -1.0, 1.0), (-0.1951, -0.9808, 1.0), (-0.3827, -0.9239, 1.0), (-0.5556, -0.8315, 1.0), (-0.7071, -0.7071, 1.0), (-0.8315, -0.5556, 1.0), (-0.9239, -0.3827, 1.0), (-0.9808, -0.1951, 1.0), (-1.0, -4.105e-06, 1.0), (-0.9808, 0.1951, 1.0), (-0.9239, 0.3827, 1.0), (-0.8315, 0.5556, 1.0), (-0.7071, 0.7071, 1.0), (-0.5556, 0.8315, 1.0), (-0.3827, 0.9239, 1.0), (-0.1951, 0.9808, 1.0), (0.0, 0.0, -1.0), (0.0, 0.0, 1.0)], [], [(64, 0, 1), (65, 33, 32), (64, 1, 2), (65, 34, 33), (64, 2, 3), (65, 35, 34), (64, 3, 4), (65, 36, 35), (64, 4, 5), (65, 37, 36), (64, 5, 6), (65, 38, 37), (64, 6, 7), (65, 39, 38), (64, 7, 8), (65, 40, 39), (64, 8, 9), (65, 41, 40), (64, 9, 10), (65, 42, 41), (64, 10, 11), (65, 43, 42), (64, 11, 12), (65, 44, 43), (64, 12, 13), (65, 45, 44), (64, 13, 14), (65, 46, 45), (64, 14, 15), (65, 47, 46), (64, 15, 16), (65, 48, 47), (64, 16, 17), (65, 49, 48), (64, 17, 18), (65, 50, 49), (64, 18, 19), (65, 51, 50), (64, 19, 20), (65, 52, 51), (64, 20, 21), (65, 53, 52), (64, 21, 22), (65, 54, 53), (64, 22, 23), (65, 55, 54), (64, 23, 24), (65, 56, 55), (64, 24, 25), (65, 57, 56), (64, 25, 26), (65, 58, 57), (64, 26, 27), (65, 59, 58), (64, 27, 28), (65, 60, 59), (64, 28, 29), (65, 61, 60), (64, 29, 30), (65, 62, 61), (64, 30, 31), (65, 63, 62), (31, 0, 64), (65, 32, 63), (0, 32, 33, 1), (1, 33, 34, 2), (2, 34, 35, 3), (3, 35, 36, 4), (4, 36, 37, 5), (5, 37, 38, 6), (6, 38, 39, 7), (7, 39, 40, 8), (8, 40, 41, 9), (9, 41, 42, 10), (10, 42, 43, 11), (11, 43, 44, 12), (12, 44, 45, 13), (13, 45, 46, 14), (14, 46, 47, 15), (15, 47, 48, 16), (16, 48, 49, 17), (17, 49, 50, 18), (18, 50, 51, 19), (19, 51, 52, 20), (20, 52, 53, 21), (21, 53, 54, 22), (22, 54, 55, 23), (23, 55, 56, 24), (24, 56, 57, 25), (25, 57, 58, 26), (26, 58, 59, 27), (27, 59, 60, 28), (28, 60, 61, 29), (29, 61, 62, 30), (30, 62, 63, 31), (32, 0, 31, 63)])
me_cylinder.materials.append(mat_black)
me_cylinder.use_remesh_preserve_volume = False
me_cylinder.use_remesh_preserve_attributes = False
me_cylinder.use_mirror_vertex_groups = False
me_cylinder.update()
me_cube_020 = bpy.data.meshes.new('Cube.020')
me_cube_020.from_pydata([(0.8971, 0.6749, 1.296), (0.8971, 0.6555, 1.296), (-0.8876, 0.6555, 1.296), (-0.8876, 0.6728, 1.296), (0.8971, 0.6749, 1.786), (0.8971, 0.6555, 1.786), (-0.8876, 0.6555, 1.786), (-0.8876, 0.6728, 1.786), (0.004752, 0.7434, 1.296), (0.004749, 0.7434, 1.786), (0.746, 0.7345, 1.296), (-0.7208, 0.7237, 1.296), (0.746, 0.7345, 1.786), (-0.7208, 0.7237, 1.786), (0.6808, 0.7389, 1.296), (0.8204, 0.71, 1.296), (-0.6222, 0.7434, 1.296), (-0.8058, 0.7003, 1.296), (0.6808, 0.7389, 1.786), (0.8204, 0.71, 1.786), (-0.6222, 0.7434, 1.786), (-0.8058, 0.7003, 1.786)], [], [(0, 4, 5, 1), (1, 5, 6, 2), (2, 6, 7, 3), (8, 1, 2), (9, 6, 5), (3, 17, 2), (17, 11, 2), (11, 16, 2), (16, 8, 2), (8, 14, 1), (14, 10, 1), (10, 15, 1), (15, 0, 1), (4, 19, 5), (19, 12, 5), (12, 18, 5), (18, 9, 5), (9, 20, 6), (20, 13, 6), (13, 21, 6), (21, 7, 6), (0, 15, 19, 4), (15, 10, 12, 19), (10, 14, 18, 12), (14, 8, 9, 18), (8, 16, 20, 9), (16, 11, 13, 20), (11, 17, 21, 13), (17, 3, 7, 21)])
me_cube_020.materials.append(mat_black)
me_cube_020.use_remesh_preserve_volume = False
me_cube_020.use_remesh_preserve_attributes = False
me_cube_020.use_mirror_vertex_groups = False
me_cube_020.update()
me_cube_019 = bpy.data.meshes.new('Cube.019')
me_cube_019.from_pydata([(0.8971, 0.9442, 1.296), (0.8971, 0.6555, 1.296), (-0.8875, 0.6555, 1.296), (-0.8875, 0.9442, 1.296), (0.8971, 0.9442, 1.786), (0.8971, 0.6555, 1.786), (-0.8875, 0.6555, 1.786), (-0.8875, 0.9442, 1.786)], [], [(0, 1, 2, 3), (4, 7, 6, 5), (0, 4, 5, 1), (1, 5, 6, 2), (2, 6, 7, 3), (4, 0, 3, 7)])
me_cube_019.materials.append(mat_maincolour1)
me_cube_019.use_remesh_preserve_volume = False
me_cube_019.use_remesh_preserve_attributes = False
me_cube_019.use_mirror_vertex_groups = False
me_cube_019.update()
me_cube_018 = bpy.data.meshes.new('Cube.018')
me_cube_018.from_pydata([(0.8971, 0.8783, 1.296), (0.8971, 0.6555, 1.296), (-0.9267, 0.6555, 1.296), (-0.9267, 0.8783, 1.296), (0.8971, 0.8783, 1.504), (0.8971, 0.6555, 1.504), (-0.9267, 0.6555, 1.504), (-0.9267, 0.8783, 1.504)], [], [(0, 1, 2, 3), (4, 7, 6, 5), (0, 4, 5, 1), (1, 5, 6, 2), (2, 6, 7, 3), (4, 0, 3, 7)])
me_cube_018.materials.append(mat_underframe)
me_cube_018.use_remesh_preserve_volume = False
me_cube_018.use_remesh_preserve_attributes = False
me_cube_018.use_mirror_vertex_groups = False
me_cube_018.update()
me_cube_017 = bpy.data.meshes.new('Cube.017')
me_cube_017.from_pydata([(0.8971, 0.8783, 1.296), (0.8971, 0.6555, 1.296), (-0.9267, 0.6555, 1.296), (-0.9267, 0.8783, 1.296), (0.8971, 0.8783, 1.504), (0.8971, 0.6555, 1.504), (-0.9267, 0.6555, 1.504), (-0.9267, 0.8783, 1.504)], [], [(0, 1, 2, 3), (4, 7, 6, 5), (0, 4, 5, 1), (1, 5, 6, 2), (2, 6, 7, 3), (4, 0, 3, 7)])
me_cube_017.materials.append(mat_underframe)
me_cube_017.use_remesh_preserve_volume = False
me_cube_017.use_remesh_preserve_attributes = False
me_cube_017.use_mirror_vertex_groups = False
me_cube_017.update()
me_cube_016 = bpy.data.meshes.new('Cube.016')
me_cube_016.from_pydata([(0.8971, 0.8783, 1.296), (0.8971, 0.6555, 1.296), (-0.9267, 0.6555, 1.296), (-0.9267, 0.8783, 1.296), (0.8971, 0.8783, 1.504), (0.8971, 0.6555, 1.504), (-0.9267, 0.6555, 1.504), (-0.9267, 0.8783, 1.504)], [], [(0, 1, 2, 3), (4, 7, 6, 5), (0, 4, 5, 1), (1, 5, 6, 2), (2, 6, 7, 3), (4, 0, 3, 7)])
me_cube_016.materials.append(mat_underframe)
me_cube_016.use_remesh_preserve_volume = False
me_cube_016.use_remesh_preserve_attributes = False
me_cube_016.use_mirror_vertex_groups = False
me_cube_016.update()
me_cube_015 = bpy.data.meshes.new('Cube.015')
me_cube_015.from_pydata([(0.8971, 0.8783, 1.296), (0.8971, 0.6555, 1.296), (-0.9267, 0.6555, 1.296), (-0.9267, 0.8783, 1.296), (0.8971, 0.8783, 1.504), (0.8971, 0.6555, 1.504), (-0.9267, 0.6555, 1.504), (-0.9267, 0.8783, 1.504)], [], [(0, 1, 2, 3), (4, 7, 6, 5), (0, 4, 5, 1), (1, 5, 6, 2), (2, 6, 7, 3), (4, 0, 3, 7)])
me_cube_015.materials.append(mat_underframe)
me_cube_015.use_remesh_preserve_volume = False
me_cube_015.use_remesh_preserve_attributes = False
me_cube_015.use_mirror_vertex_groups = False
me_cube_015.update()
me_cube_014 = bpy.data.meshes.new('Cube.014')
me_cube_014.from_pydata([(0.7823, 0.9484, 1.093), (0.7823, 0.6956, 1.093), (-0.8378, 0.6956, 1.093), (-0.8378, 0.9484, 1.093), (0.7823, 0.9484, 1.803), (0.7823, 0.6956, 1.803), (-0.8378, 0.6956, 1.803), (-0.8378, 0.9484, 1.803)], [], [(0, 1, 2, 3), (4, 7, 6, 5), (0, 4, 5, 1), (1, 5, 6, 2), (2, 6, 7, 3), (4, 0, 3, 7)])
me_cube_014.materials.append(mat_underframe)
me_cube_014.use_remesh_preserve_volume = False
me_cube_014.use_remesh_preserve_attributes = False
me_cube_014.use_mirror_vertex_groups = False
me_cube_014.update()
me_plane_031 = bpy.data.meshes.new('Plane.031')
me_plane_031.from_pydata([(0.8998, -1.849, 0.4245), (-0.9002, -1.849, 0.4245), (-0.9002, -1.849, 0.9386), (0.8998, -1.849, 0.9386)], [], [(0, 1, 2, 3)])
me_plane_031.materials.append(mat_underframe)
me_plane_031.use_remesh_preserve_volume = False
me_plane_031.use_remesh_preserve_attributes = False
me_plane_031.use_mirror_vertex_groups = False
me_plane_031.update()
me_plane_024 = bpy.data.meshes.new('Plane.024')
me_plane_024.from_pydata([(0.8998, -1.849, 0.4245), (-0.9002, -1.849, 0.4245), (-0.9002, -1.849, 0.9386), (0.8998, -1.849, 0.9386)], [], [(0, 1, 2, 3)])
me_plane_024.materials.append(mat_underframe)
me_plane_024.use_remesh_preserve_volume = False
me_plane_024.use_remesh_preserve_attributes = False
me_plane_024.use_mirror_vertex_groups = False
me_plane_024.update()
me_cube_013 = bpy.data.meshes.new('Cube.013')
me_cube_013.from_pydata([(0.7823, 1.226, 1.277), (0.7823, 0.6956, 1.277), (-0.8378, 0.6956, 1.277), (-0.8378, 1.226, 1.277), (0.7823, 1.226, 1.803), (0.7823, 0.6956, 1.803), (-0.8378, 0.6956, 1.803), (-0.8378, 1.226, 1.803)], [], [(0, 1, 2, 3), (4, 7, 6, 5), (0, 4, 5, 1), (1, 5, 6, 2), (2, 6, 7, 3), (4, 0, 3, 7)])
me_cube_013.materials.append(mat_underframe)
me_cube_013.use_remesh_preserve_volume = False
me_cube_013.use_remesh_preserve_attributes = False
me_cube_013.use_mirror_vertex_groups = False
me_cube_013.update()
me_cube_012 = bpy.data.meshes.new('Cube.012')
me_cube_012.from_pydata([(0.778, 1.226, 1.277), (0.778, 0.6956, 1.277), (-0.8387, 0.6956, 1.277), (-0.8387, 1.226, 1.277), (0.778, 1.226, 1.877), (0.778, 0.6956, 1.877), (-0.8387, 0.6956, 1.877), (-0.8387, 1.226, 1.877)], [], [(0, 1, 2, 3), (4, 7, 6, 5), (0, 4, 5, 1), (1, 5, 6, 2), (2, 6, 7, 3), (4, 0, 3, 7)])
me_cube_012.materials.append(mat_underframe)
me_cube_012.use_remesh_preserve_volume = False
me_cube_012.use_remesh_preserve_attributes = False
me_cube_012.use_mirror_vertex_groups = False
me_cube_012.update()
me_cylinder_009 = bpy.data.meshes.new('Cylinder.009')
me_cylinder_009.from_pydata([(-0.2351, 0.2473, -0.5485), (-0.2794, 0.3013, -0.5485), (-0.3123, 0.3629, -0.5485), (-0.3326, 0.4297, -0.5485), (-0.3395, 0.4993, -0.5485), (-0.3326, 0.5688, -0.5485), (-0.3123, 0.6356, -0.5485), (-0.2794, 0.6972, -0.5485), (-0.2351, 0.7513, -0.5485), (-0.1811, 0.7956, -0.5485), (-0.1195, 0.8285, -0.5485), (-0.0526, 0.8488, -0.5485), (0.01693, 0.8556, -0.5485), (0.08645, 0.8488, -0.5485), (0.1533, 0.8285, -0.5485), (0.2149, 0.7956, -0.5485), (0.2689, 0.7512, -0.5485), (0.3132, 0.6972, -0.5485), (0.3462, 0.6356, -0.5485), (0.3665, 0.5688, -0.5485), (0.3733, 0.4993, -0.5485), (0.3665, 0.4297, -0.5485), (0.3462, 0.3629, -0.5485), (0.3132, 0.3013, -0.5485), (0.2689, 0.2472, -0.5485), (0.2149, 0.2029, -0.5485), (0.1533, 0.17, -0.5485), (0.08645, 0.1497, -0.5485), (0.01692, 0.1429, -0.5485), (-0.0526, 0.1497, -0.5485), (-0.1195, 0.17, -0.5485), (-0.1811, 0.2029, -0.5485), (-0.2351, 0.2473, -0.6025), (-0.2794, 0.3013, -0.6025), (-0.3123, 0.3629, -0.6025), (-0.3326, 0.4297, -0.6025), (-0.3395, 0.4993, -0.6025), (-0.3326, 0.5688, -0.6025), (-0.3123, 0.6356, -0.6025), (-0.2794, 0.6972, -0.6025), (-0.2351, 0.7513, -0.6025), (-0.1811, 0.7956, -0.6025), (-0.1195, 0.8285, -0.6025), (-0.0526, 0.8488, -0.6025), (0.01692, 0.8556, -0.6025), (0.08645, 0.8488, -0.6025), (0.1533, 0.8285, -0.6025), (0.2149, 0.7956, -0.6025), (0.2689, 0.7513, -0.6025), (0.3132, 0.6972, -0.6025), (0.3462, 0.6356, -0.6025), (0.3665, 0.5688, -0.6025), (0.3733, 0.4993, -0.6025), (0.3665, 0.4297, -0.6025), (0.3462, 0.3629, -0.6025), (0.3132, 0.3013, -0.6025), (0.2689, 0.2473, -0.6025), (0.2149, 0.2029, -0.6025), (0.1533, 0.17, -0.6025), (0.08645, 0.1497, -0.6025), (0.01693, 0.1429, -0.6025), (-0.0526, 0.1497, -0.6025), (-0.1195, 0.17, -0.6025), (-0.1811, 0.2029, -0.6025), (0.01692, 0.4993, -0.5485), (0.01692, 0.4993, -0.6025)], [], [(64, 0, 1), (65, 33, 32), (64, 1, 2), (65, 34, 33), (64, 2, 3), (65, 35, 34), (64, 3, 4), (65, 36, 35), (64, 4, 5), (65, 37, 36), (64, 5, 6), (65, 38, 37), (64, 6, 7), (65, 39, 38), (64, 7, 8), (65, 40, 39), (64, 8, 9), (65, 41, 40), (64, 9, 10), (65, 42, 41), (64, 10, 11), (65, 43, 42), (64, 11, 12), (65, 44, 43), (64, 12, 13), (65, 45, 44), (64, 13, 14), (65, 46, 45), (64, 14, 15), (65, 47, 46), (64, 15, 16), (65, 48, 47), (64, 16, 17), (65, 49, 48), (64, 17, 18), (65, 50, 49), (64, 18, 19), (65, 51, 50), (64, 19, 20), (65, 52, 51), (64, 20, 21), (65, 53, 52), (64, 21, 22), (65, 54, 53), (64, 22, 23), (65, 55, 54), (64, 23, 24), (65, 56, 55), (64, 24, 25), (65, 57, 56), (64, 25, 26), (65, 58, 57), (64, 26, 27), (65, 59, 58), (64, 27, 28), (65, 60, 59), (64, 28, 29), (65, 61, 60), (64, 29, 30), (65, 62, 61), (64, 30, 31), (65, 63, 62), (31, 0, 64), (65, 32, 63), (0, 32, 33, 1), (1, 33, 34, 2), (2, 34, 35, 3), (3, 35, 36, 4), (4, 36, 37, 5), (5, 37, 38, 6), (6, 38, 39, 7), (7, 39, 40, 8), (8, 40, 41, 9), (9, 41, 42, 10), (10, 42, 43, 11), (11, 43, 44, 12), (12, 44, 45, 13), (13, 45, 46, 14), (14, 46, 47, 15), (15, 47, 48, 16), (16, 48, 49, 17), (17, 49, 50, 18), (18, 50, 51, 19), (19, 51, 52, 20), (20, 52, 53, 21), (21, 53, 54, 22), (22, 54, 55, 23), (23, 55, 56, 24), (24, 56, 57, 25), (25, 57, 58, 26), (26, 58, 59, 27), (27, 59, 60, 28), (28, 60, 61, 29), (29, 61, 62, 30), (30, 62, 63, 31), (32, 0, 31, 63)])
me_cylinder_009.materials.append(mat_wheel)
me_cylinder_009.use_remesh_preserve_volume = False
me_cylinder_009.use_remesh_preserve_attributes = False
me_cylinder_009.use_mirror_vertex_groups = False
me_cylinder_009.update()
me_cylinder_008 = bpy.data.meshes.new('Cylinder.008')
me_cylinder_008.from_pydata([(-0.2351, 0.2473, -0.5485), (-0.2794, 0.3013, -0.5485), (-0.3123, 0.3629, -0.5485), (-0.3326, 0.4297, -0.5485), (-0.3395, 0.4993, -0.5485), (-0.3326, 0.5688, -0.5485), (-0.3123, 0.6356, -0.5485), (-0.2794, 0.6972, -0.5485), (-0.2351, 0.7513, -0.5485), (-0.1811, 0.7956, -0.5485), (-0.1195, 0.8285, -0.5485), (-0.0526, 0.8488, -0.5485), (0.01693, 0.8556, -0.5485), (0.08645, 0.8488, -0.5485), (0.1533, 0.8285, -0.5485), (0.2149, 0.7956, -0.5485), (0.2689, 0.7512, -0.5485), (0.3132, 0.6972, -0.5485), (0.3462, 0.6356, -0.5485), (0.3665, 0.5688, -0.5485), (0.3733, 0.4993, -0.5485), (0.3665, 0.4297, -0.5485), (0.3462, 0.3629, -0.5485), (0.3132, 0.3013, -0.5485), (0.2689, 0.2472, -0.5485), (0.2149, 0.2029, -0.5485), (0.1533, 0.17, -0.5485), (0.08645, 0.1497, -0.5485), (0.01692, 0.1429, -0.5485), (-0.0526, 0.1497, -0.5485), (-0.1195, 0.17, -0.5485), (-0.1811, 0.2029, -0.5485), (-0.2351, 0.2473, -0.6025), (-0.2794, 0.3013, -0.6025), (-0.3123, 0.3629, -0.6025), (-0.3326, 0.4297, -0.6025), (-0.3395, 0.4993, -0.6025), (-0.3326, 0.5688, -0.6025), (-0.3123, 0.6356, -0.6025), (-0.2794, 0.6972, -0.6025), (-0.2351, 0.7513, -0.6025), (-0.1811, 0.7956, -0.6025), (-0.1195, 0.8285, -0.6025), (-0.0526, 0.8488, -0.6025), (0.01692, 0.8556, -0.6025), (0.08645, 0.8488, -0.6025), (0.1533, 0.8285, -0.6025), (0.2149, 0.7956, -0.6025), (0.2689, 0.7513, -0.6025), (0.3132, 0.6972, -0.6025), (0.3462, 0.6356, -0.6025), (0.3665, 0.5688, -0.6025), (0.3733, 0.4993, -0.6025), (0.3665, 0.4297, -0.6025), (0.3462, 0.3629, -0.6025), (0.3132, 0.3013, -0.6025), (0.2689, 0.2473, -0.6025), (0.2149, 0.2029, -0.6025), (0.1533, 0.17, -0.6025), (0.08645, 0.1497, -0.6025), (0.01693, 0.1429, -0.6025), (-0.0526, 0.1497, -0.6025), (-0.1195, 0.17, -0.6025), (-0.1811, 0.2029, -0.6025), (0.01692, 0.4993, -0.5485), (0.01692, 0.4993, -0.6025)], [], [(64, 0, 1), (65, 33, 32), (64, 1, 2), (65, 34, 33), (64, 2, 3), (65, 35, 34), (64, 3, 4), (65, 36, 35), (64, 4, 5), (65, 37, 36), (64, 5, 6), (65, 38, 37), (64, 6, 7), (65, 39, 38), (64, 7, 8), (65, 40, 39), (64, 8, 9), (65, 41, 40), (64, 9, 10), (65, 42, 41), (64, 10, 11), (65, 43, 42), (64, 11, 12), (65, 44, 43), (64, 12, 13), (65, 45, 44), (64, 13, 14), (65, 46, 45), (64, 14, 15), (65, 47, 46), (64, 15, 16), (65, 48, 47), (64, 16, 17), (65, 49, 48), (64, 17, 18), (65, 50, 49), (64, 18, 19), (65, 51, 50), (64, 19, 20), (65, 52, 51), (64, 20, 21), (65, 53, 52), (64, 21, 22), (65, 54, 53), (64, 22, 23), (65, 55, 54), (64, 23, 24), (65, 56, 55), (64, 24, 25), (65, 57, 56), (64, 25, 26), (65, 58, 57), (64, 26, 27), (65, 59, 58), (64, 27, 28), (65, 60, 59), (64, 28, 29), (65, 61, 60), (64, 29, 30), (65, 62, 61), (64, 30, 31), (65, 63, 62), (31, 0, 64), (65, 32, 63), (0, 32, 33, 1), (1, 33, 34, 2), (2, 34, 35, 3), (3, 35, 36, 4), (4, 36, 37, 5), (5, 37, 38, 6), (6, 38, 39, 7), (7, 39, 40, 8), (8, 40, 41, 9), (9, 41, 42, 10), (10, 42, 43, 11), (11, 43, 44, 12), (12, 44, 45, 13), (13, 45, 46, 14), (14, 46, 47, 15), (15, 47, 48, 16), (16, 48, 49, 17), (17, 49, 50, 18), (18, 50, 51, 19), (19, 51, 52, 20), (20, 52, 53, 21), (21, 53, 54, 22), (22, 54, 55, 23), (23, 55, 56, 24), (24, 56, 57, 25), (25, 57, 58, 26), (26, 58, 59, 27), (27, 59, 60, 28), (28, 60, 61, 29), (29, 61, 62, 30), (30, 62, 63, 31), (32, 0, 31, 63)])
me_cylinder_008.materials.append(mat_wheel)
me_cylinder_008.use_remesh_preserve_volume = False
me_cylinder_008.use_remesh_preserve_attributes = False
me_cylinder_008.use_mirror_vertex_groups = False
me_cylinder_008.update()
me_cylinder_007 = bpy.data.meshes.new('Cylinder.007')
me_cylinder_007.from_pydata([(-0.2351, 0.2473, -0.5485), (-0.2794, 0.3013, -0.5485), (-0.3123, 0.3629, -0.5485), (-0.3326, 0.4297, -0.5485), (-0.3395, 0.4993, -0.5485), (-0.3326, 0.5688, -0.5485), (-0.3123, 0.6356, -0.5485), (-0.2794, 0.6972, -0.5485), (-0.2351, 0.7513, -0.5485), (-0.1811, 0.7956, -0.5485), (-0.1195, 0.8285, -0.5485), (-0.0526, 0.8488, -0.5485), (0.01693, 0.8556, -0.5485), (0.08645, 0.8488, -0.5485), (0.1533, 0.8285, -0.5485), (0.2149, 0.7956, -0.5485), (0.2689, 0.7512, -0.5485), (0.3132, 0.6972, -0.5485), (0.3462, 0.6356, -0.5485), (0.3665, 0.5688, -0.5485), (0.3733, 0.4993, -0.5485), (0.3665, 0.4297, -0.5485), (0.3462, 0.3629, -0.5485), (0.3132, 0.3013, -0.5485), (0.2689, 0.2472, -0.5485), (0.2149, 0.2029, -0.5485), (0.1533, 0.17, -0.5485), (0.08645, 0.1497, -0.5485), (0.01692, 0.1429, -0.5485), (-0.0526, 0.1497, -0.5485), (-0.1195, 0.17, -0.5485), (-0.1811, 0.2029, -0.5485), (-0.2351, 0.2473, -0.6025), (-0.2794, 0.3013, -0.6025), (-0.3123, 0.3629, -0.6025), (-0.3326, 0.4297, -0.6025), (-0.3395, 0.4993, -0.6025), (-0.3326, 0.5688, -0.6025), (-0.3123, 0.6356, -0.6025), (-0.2794, 0.6972, -0.6025), (-0.2351, 0.7513, -0.6025), (-0.1811, 0.7956, -0.6025), (-0.1195, 0.8285, -0.6025), (-0.0526, 0.8488, -0.6025), (0.01692, 0.8556, -0.6025), (0.08645, 0.8488, -0.6025), (0.1533, 0.8285, -0.6025), (0.2149, 0.7956, -0.6025), (0.2689, 0.7513, -0.6025), (0.3132, 0.6972, -0.6025), (0.3462, 0.6356, -0.6025), (0.3665, 0.5688, -0.6025), (0.3733, 0.4993, -0.6025), (0.3665, 0.4297, -0.6025), (0.3462, 0.3629, -0.6025), (0.3132, 0.3013, -0.6025), (0.2689, 0.2473, -0.6025), (0.2149, 0.2029, -0.6025), (0.1533, 0.17, -0.6025), (0.08645, 0.1497, -0.6025), (0.01693, 0.1429, -0.6025), (-0.0526, 0.1497, -0.6025), (-0.1195, 0.17, -0.6025), (-0.1811, 0.2029, -0.6025), (0.01692, 0.4993, -0.5485), (0.01692, 0.4993, -0.6025)], [], [(64, 0, 1), (65, 33, 32), (64, 1, 2), (65, 34, 33), (64, 2, 3), (65, 35, 34), (64, 3, 4), (65, 36, 35), (64, 4, 5), (65, 37, 36), (64, 5, 6), (65, 38, 37), (64, 6, 7), (65, 39, 38), (64, 7, 8), (65, 40, 39), (64, 8, 9), (65, 41, 40), (64, 9, 10), (65, 42, 41), (64, 10, 11), (65, 43, 42), (64, 11, 12), (65, 44, 43), (64, 12, 13), (65, 45, 44), (64, 13, 14), (65, 46, 45), (64, 14, 15), (65, 47, 46), (64, 15, 16), (65, 48, 47), (64, 16, 17), (65, 49, 48), (64, 17, 18), (65, 50, 49), (64, 18, 19), (65, 51, 50), (64, 19, 20), (65, 52, 51), (64, 20, 21), (65, 53, 52), (64, 21, 22), (65, 54, 53), (64, 22, 23), (65, 55, 54), (64, 23, 24), (65, 56, 55), (64, 24, 25), (65, 57, 56), (64, 25, 26), (65, 58, 57), (64, 26, 27), (65, 59, 58), (64, 27, 28), (65, 60, 59), (64, 28, 29), (65, 61, 60), (64, 29, 30), (65, 62, 61), (64, 30, 31), (65, 63, 62), (31, 0, 64), (65, 32, 63), (0, 32, 33, 1), (1, 33, 34, 2), (2, 34, 35, 3), (3, 35, 36, 4), (4, 36, 37, 5), (5, 37, 38, 6), (6, 38, 39, 7), (7, 39, 40, 8), (8, 40, 41, 9), (9, 41, 42, 10), (10, 42, 43, 11), (11, 43, 44, 12), (12, 44, 45, 13), (13, 45, 46, 14), (14, 46, 47, 15), (15, 47, 48, 16), (16, 48, 49, 17), (17, 49, 50, 18), (18, 50, 51, 19), (19, 51, 52, 20), (20, 52, 53, 21), (21, 53, 54, 22), (22, 54, 55, 23), (23, 55, 56, 24), (24, 56, 57, 25), (25, 57, 58, 26), (26, 58, 59, 27), (27, 59, 60, 28), (28, 60, 61, 29), (29, 61, 62, 30), (30, 62, 63, 31), (32, 0, 31, 63)])
me_cylinder_007.materials.append(mat_wheel)
me_cylinder_007.use_remesh_preserve_volume = False
me_cylinder_007.use_remesh_preserve_attributes = False
me_cylinder_007.use_mirror_vertex_groups = False
me_cylinder_007.update()
me_plane_023 = bpy.data.meshes.new('Plane.023')
me_plane_023.from_pydata([(-0.3191, 1.72, -0.81), (-0.3191, 1.053, -0.8049), (-2.336, 1.053, -0.8049), (-2.336, 1.72, -0.81)], [], [(0, 3, 2, 1)])
me_plane_023.materials.append(mat_interior)
me_plane_023.use_remesh_preserve_volume = False
me_plane_023.use_remesh_preserve_attributes = False
me_plane_023.use_mirror_vertex_groups = False
me_plane_023.update()
me_plane_020 = bpy.data.meshes.new('Plane.020')
me_plane_020.from_pydata([(-1.183, 1.72, -0.81), (-1.183, 0.8763, -0.8049), (-1.477, 0.8763, -0.8049), (-1.477, 1.72, -0.81)], [], [(0, 3, 2, 1)])
me_plane_020.materials.append(mat_interior)
me_plane_020.use_remesh_preserve_volume = False
me_plane_020.use_remesh_preserve_attributes = False
me_plane_020.use_mirror_vertex_groups = False
me_plane_020.update()
me_plane_017 = bpy.data.meshes.new('Plane.017')
me_plane_017.from_pydata([(-1.183, 1.72, -0.81), (-1.183, 0.8763, -0.8049), (-1.477, 0.8763, -0.8049), (-1.477, 1.72, -0.81)], [], [(0, 3, 2, 1)])
me_plane_017.materials.append(mat_interior)
me_plane_017.use_remesh_preserve_volume = False
me_plane_017.use_remesh_preserve_attributes = False
me_plane_017.use_mirror_vertex_groups = False
me_plane_017.update()
me_plane_013 = bpy.data.meshes.new('Plane.013')
me_plane_013.from_pydata([(-0.6509, 1.549, -0.81), (-0.6509, 1.362, -0.81), (-1.51, 1.362, -0.81), (-1.51, 1.549, -0.81)], [], [(0, 3, 2, 1)])
me_plane_013.materials.append(mat_nameplate)
me_plane_013.use_remesh_preserve_volume = False
me_plane_013.use_remesh_preserve_attributes = False
me_plane_013.use_mirror_vertex_groups = False
me_plane_013.update()
me_cube_011 = bpy.data.meshes.new('Cube.011')
me_cube_011.from_pydata([(0.02016, -0.9314, -0.8412), (0.02016, -0.9805, -0.8412), (-0.6448, -0.9805, -0.8412), (-0.6448, -0.9314, -0.8412), (0.02016, -0.9314, -0.3029), (0.02016, -0.9805, -0.3029), (-0.6448, -0.9805, -0.3029), (-0.6448, -0.9314, -0.3029)], [], [(0, 1, 2, 3), (4, 7, 6, 5), (0, 4, 5, 1), (1, 5, 6, 2), (2, 6, 7, 3), (4, 0, 3, 7)])
me_cube_011.materials.append(mat_metal)
me_cube_011.use_remesh_preserve_volume = False
me_cube_011.use_remesh_preserve_attributes = False
me_cube_011.use_mirror_vertex_groups = False
me_cube_011.update()
me_cube_010 = bpy.data.meshes.new('Cube.010')
me_cube_010.from_pydata([(0.1133, -0.938, -0.9018), (0.1133, -0.9805, -0.9018), (-0.7053, -0.9805, -0.9018), (-0.7053, -0.938, -0.9018), (0.1133, -0.938, -0.2728), (0.1133, -0.9805, -0.2728), (-0.7053, -0.9805, -0.2728), (-0.7053, -0.938, -0.2728)], [], [(0, 1, 2, 3), (4, 7, 6, 5), (0, 4, 5, 1), (1, 5, 6, 2), (2, 6, 7, 3), (4, 0, 3, 7)])
me_cube_010.materials.append(mat_black)
me_cube_010.use_remesh_preserve_volume = False
me_cube_010.use_remesh_preserve_attributes = False
me_cube_010.use_mirror_vertex_groups = False
me_cube_010.update()
me_cube_009 = bpy.data.meshes.new('Cube.009')
me_cube_009.from_pydata([(0.3839, 0.6372, 0.2774), (0.3839, -1.134, 0.2774), (-0.4526, -1.134, 0.2774), (-0.4526, 0.6372, 0.2774), (0.3839, 0.6372, 0.3429), (0.3839, -1.134, 0.3429), (-0.4526, -1.134, 0.3429), (-0.4526, 0.6372, 0.3429), (-0.03434, -1.134, 0.4128), (-0.03434, 0.6372, 0.4128)], [], [(0, 1, 2, 3), (0, 4, 5, 1), (2, 6, 7, 3), (4, 9, 8, 5), (9, 7, 6, 8), (8, 2, 1), (5, 8, 1), (8, 6, 2), (9, 0, 3), (7, 9, 3), (4, 0, 9)])
me_cube_009.materials.append(mat_black)
me_cube_009.use_remesh_preserve_volume = False
me_cube_009.use_remesh_preserve_attributes = False
me_cube_009.use_mirror_vertex_groups = False
me_cube_009.update()
me_cube_008 = bpy.data.meshes.new('Cube.008')
me_cube_008.from_pydata([(0.9892, -0.6, -0.8083), (0.9892, -0.6977, -0.8083), (0.7788, -0.6977, -0.8083), (0.7788, -0.6, -0.8083), (0.9892, -0.6, -0.6652), (0.9892, -0.6977, -0.6652), (0.7788, -0.6977, -0.6652), (0.7788, -0.6, -0.6652)], [], [(0, 1, 2, 3), (4, 7, 6, 5), (0, 4, 5, 1), (1, 5, 6, 2), (2, 6, 7, 3), (4, 0, 3, 7)])
me_cube_008.materials.append(mat_underframe)
me_cube_008.use_remesh_preserve_volume = False
me_cube_008.use_remesh_preserve_attributes = False
me_cube_008.use_mirror_vertex_groups = False
me_cube_008.update()
me_cube_007 = bpy.data.meshes.new('Cube.007')
me_cube_007.from_pydata([(1.223, -0.6211, -0.8083), (1.223, -0.6977, -0.8083), (0.6097, -0.6977, -0.8083), (0.6097, -0.6211, -0.8083), (1.223, -0.6211, -0.6652), (1.223, -0.6977, -0.6652), (0.6097, -0.6977, -0.6652), (0.6097, -0.6211, -0.6652)], [], [(0, 1, 2, 3), (4, 7, 6, 5), (0, 4, 5, 1), (1, 5, 6, 2), (2, 6, 7, 3), (4, 0, 3, 7)])
me_cube_007.materials.append(mat_underframe)
me_cube_007.use_remesh_preserve_volume = False
me_cube_007.use_remesh_preserve_attributes = False
me_cube_007.use_mirror_vertex_groups = False
me_cube_007.update()
me_plane_003 = bpy.data.meshes.new('Plane.003')
me_plane_003.from_pydata([(0.8998, -1.849, 0.4245), (-0.9002, -1.849, 0.4245), (-0.9002, -1.849, 0.9386), (0.8998, -1.849, 0.9386)], [], [(0, 1, 2, 3)])
me_plane_003.materials.append(mat_bufferend)
me_plane_003.use_remesh_preserve_volume = False
me_plane_003.use_remesh_preserve_attributes = False
me_plane_003.use_mirror_vertex_groups = False
me_plane_003.update()
me_cube_006 = bpy.data.meshes.new('Cube.006')
me_cube_006.from_pydata([(0.9892, -0.6, -0.8083), (0.9892, -0.6977, -0.8083), (0.7788, -0.6977, -0.8083), (0.7788, -0.6, -0.8083), (0.9892, -0.6, -0.6652), (0.9892, -0.6977, -0.6652), (0.7788, -0.6977, -0.6652), (0.7788, -0.6, -0.6652)], [], [(0, 1, 2, 3), (4, 7, 6, 5), (0, 4, 5, 1), (1, 5, 6, 2), (2, 6, 7, 3), (4, 0, 3, 7)])
me_cube_006.materials.append(mat_underframe)
me_cube_006.use_remesh_preserve_volume = False
me_cube_006.use_remesh_preserve_attributes = False
me_cube_006.use_mirror_vertex_groups = False
me_cube_006.update()
me_cube_005 = bpy.data.meshes.new('Cube.005')
me_cube_005.from_pydata([(1.223, -0.6211, -0.8083), (1.223, -0.6977, -0.8083), (0.6097, -0.6977, -0.8083), (0.6097, -0.6211, -0.8083), (1.223, -0.6211, -0.6652), (1.223, -0.6977, -0.6652), (0.6097, -0.6977, -0.6652), (0.6097, -0.6211, -0.6652)], [], [(0, 1, 2, 3), (4, 7, 6, 5), (0, 4, 5, 1), (1, 5, 6, 2), (2, 6, 7, 3), (4, 0, 3, 7)])
me_cube_005.materials.append(mat_underframe)
me_cube_005.use_remesh_preserve_volume = False
me_cube_005.use_remesh_preserve_attributes = False
me_cube_005.use_mirror_vertex_groups = False
me_cube_005.update()
me_plane_001 = bpy.data.meshes.new('Plane.001')
me_plane_001.from_pydata([(0.04, 1.62, 2.56), (0.04, 1.58, 2.56), (-4.47e-07, 1.58, 2.56), (8.941e-08, 1.62, 2.56), (0.18, 1.49, 2.56), (0.14, 1.49, 2.56), (0.18, 1.53, 2.56)], [], [(0, 3, 2, 1), (1, 2, 5, 4), (0, 1, 4, 6)])
me_plane_001.materials.append(mat_metal)
me_plane_001.use_remesh_preserve_volume = False
me_plane_001.use_remesh_preserve_attributes = False
me_plane_001.use_mirror_vertex_groups = False
me_plane_001.update()
me_cube = bpy.data.meshes.new('Cube')
me_cube.from_pydata([(0.8999, 1.755, -0.9213), (0.8999, -1.0, -0.9213), (-0.4219, -1.0, -0.9213), (-0.4219, 1.755, -0.9213), (0.8999, 1.755, -0.8212), (0.8999, -1.0, -0.8212), (-0.4219, -1.0, -0.8212), (-0.4219, 1.755, -0.8212)], [], [(0, 1, 2, 3), (4, 7, 6, 5), (0, 4, 5, 1), (1, 5, 6, 2), (2, 6, 7, 3), (4, 0, 3, 7)])
me_cube.materials.append(mat_underframe)
me_cube.use_remesh_preserve_volume = False
me_cube.use_remesh_preserve_attributes = False
me_cube.use_mirror_vertex_groups = False
me_cube.update()
me_plane_009 = bpy.data.meshes.new('Plane.009')
me_plane_009.from_pydata([], [], [])
me_plane_009.materials.append(mat_maincolour1)
me_plane_009.use_remesh_preserve_volume = False
me_plane_009.use_remesh_preserve_attributes = False
me_plane_009.use_mirror_vertex_groups = False
me_plane_009.update()
me_cylinder_000 = bpy.data.meshes.new('Cylinder.000')
me_cylinder_000.from_pydata([(-0.2351, 0.2473, -0.5485), (-0.2794, 0.3013, -0.5485), (-0.3123, 0.3629, -0.5485), (-0.3326, 0.4297, -0.5485), (-0.3395, 0.4993, -0.5485), (-0.3326, 0.5688, -0.5485), (-0.3123, 0.6356, -0.5485), (-0.2794, 0.6972, -0.5485), (-0.2351, 0.7513, -0.5485), (-0.1811, 0.7956, -0.5485), (-0.1195, 0.8285, -0.5485), (-0.0526, 0.8488, -0.5485), (0.01693, 0.8556, -0.5485), (0.08645, 0.8488, -0.5485), (0.1533, 0.8285, -0.5485), (0.2149, 0.7956, -0.5485), (0.2689, 0.7512, -0.5485), (0.3132, 0.6972, -0.5485), (0.3462, 0.6356, -0.5485), (0.3665, 0.5688, -0.5485), (0.3733, 0.4993, -0.5485), (0.3665, 0.4297, -0.5485), (0.3462, 0.3629, -0.5485), (0.3132, 0.3013, -0.5485), (0.2689, 0.2472, -0.5485), (0.2149, 0.2029, -0.5485), (0.1533, 0.17, -0.5485), (0.08645, 0.1497, -0.5485), (0.01692, 0.1429, -0.5485), (-0.0526, 0.1497, -0.5485), (-0.1195, 0.17, -0.5485), (-0.1811, 0.2029, -0.5485), (-0.2351, 0.2473, -0.6025), (-0.2794, 0.3013, -0.6025), (-0.3123, 0.3629, -0.6025), (-0.3326, 0.4297, -0.6025), (-0.3395, 0.4993, -0.6025), (-0.3326, 0.5688, -0.6025), (-0.3123, 0.6356, -0.6025), (-0.2794, 0.6972, -0.6025), (-0.2351, 0.7513, -0.6025), (-0.1811, 0.7956, -0.6025), (-0.1195, 0.8285, -0.6025), (-0.0526, 0.8488, -0.6025), (0.01692, 0.8556, -0.6025), (0.08645, 0.8488, -0.6025), (0.1533, 0.8285, -0.6025), (0.2149, 0.7956, -0.6025), (0.2689, 0.7513, -0.6025), (0.3132, 0.6972, -0.6025), (0.3462, 0.6356, -0.6025), (0.3665, 0.5688, -0.6025), (0.3733, 0.4993, -0.6025), (0.3665, 0.4297, -0.6025), (0.3462, 0.3629, -0.6025), (0.3132, 0.3013, -0.6025), (0.2689, 0.2473, -0.6025), (0.2149, 0.2029, -0.6025), (0.1533, 0.17, -0.6025), (0.08645, 0.1497, -0.6025), (0.01693, 0.1429, -0.6025), (-0.0526, 0.1497, -0.6025), (-0.1195, 0.17, -0.6025), (-0.1811, 0.2029, -0.6025), (0.01692, 0.4993, -0.5485), (0.01692, 0.4993, -0.6025)], [], [(64, 0, 1), (65, 33, 32), (64, 1, 2), (65, 34, 33), (64, 2, 3), (65, 35, 34), (64, 3, 4), (65, 36, 35), (64, 4, 5), (65, 37, 36), (64, 5, 6), (65, 38, 37), (64, 6, 7), (65, 39, 38), (64, 7, 8), (65, 40, 39), (64, 8, 9), (65, 41, 40), (64, 9, 10), (65, 42, 41), (64, 10, 11), (65, 43, 42), (64, 11, 12), (65, 44, 43), (64, 12, 13), (65, 45, 44), (64, 13, 14), (65, 46, 45), (64, 14, 15), (65, 47, 46), (64, 15, 16), (65, 48, 47), (64, 16, 17), (65, 49, 48), (64, 17, 18), (65, 50, 49), (64, 18, 19), (65, 51, 50), (64, 19, 20), (65, 52, 51), (64, 20, 21), (65, 53, 52), (64, 21, 22), (65, 54, 53), (64, 22, 23), (65, 55, 54), (64, 23, 24), (65, 56, 55), (64, 24, 25), (65, 57, 56), (64, 25, 26), (65, 58, 57), (64, 26, 27), (65, 59, 58), (64, 27, 28), (65, 60, 59), (64, 28, 29), (65, 61, 60), (64, 29, 30), (65, 62, 61), (64, 30, 31), (65, 63, 62), (31, 0, 64), (65, 32, 63), (0, 32, 33, 1), (1, 33, 34, 2), (2, 34, 35, 3), (3, 35, 36, 4), (4, 36, 37, 5), (5, 37, 38, 6), (6, 38, 39, 7), (7, 39, 40, 8), (8, 40, 41, 9), (9, 41, 42, 10), (10, 42, 43, 11), (11, 43, 44, 12), (12, 44, 45, 13), (13, 45, 46, 14), (14, 46, 47, 15), (15, 47, 48, 16), (16, 48, 49, 17), (17, 49, 50, 18), (18, 50, 51, 19), (19, 51, 52, 20), (20, 52, 53, 21), (21, 53, 54, 22), (22, 54, 55, 23), (23, 55, 56, 24), (24, 56, 57, 25), (25, 57, 58, 26), (26, 58, 59, 27), (27, 59, 60, 28), (28, 60, 61, 29), (29, 61, 62, 30), (30, 62, 63, 31), (32, 0, 31, 63)])
me_cylinder_000.materials.append(mat_wheel)
me_cylinder_000.use_remesh_preserve_volume = False
me_cylinder_000.use_remesh_preserve_attributes = False
me_cylinder_000.use_mirror_vertex_groups = False
me_cylinder_000.update()
me_plane_028 = bpy.data.meshes.new('Plane.028')
me_plane_028.from_pydata([(-0.6509, 1.549, -0.81), (-0.6509, 1.362, -0.81), (-1.51, 1.362, -0.81), (-1.51, 1.549, -0.81)], [], [(0, 3, 2, 1)])
me_plane_028.materials.append(mat_nameplate)
me_plane_028.use_remesh_preserve_volume = False
me_plane_028.use_remesh_preserve_attributes = False
me_plane_028.use_mirror_vertex_groups = False
me_plane_028.update()
me_plane_027 = bpy.data.meshes.new('Plane.027')
me_plane_027.from_pydata([(0.8998, -1.849, 0.4245), (-0.9002, -1.849, 0.4245), (-0.9002, -1.849, 0.9386), (0.8998, -1.849, 0.9386)], [], [(0, 1, 2, 3)])
me_plane_027.materials.append(mat_bufferend)
me_plane_027.use_remesh_preserve_volume = False
me_plane_027.use_remesh_preserve_attributes = False
me_plane_027.use_mirror_vertex_groups = False
me_plane_027.update()
me_plane_026 = bpy.data.meshes.new('Plane.026')
me_plane_026.from_pydata([(-1.429, 1.9, -0.5466), (-1.429, 1.1, -0.5646), (-1.4, 1.076, -0.7), (-1.422, 2.51, -0.9137), (-1.865, 1.076, -0.7), (-1.865, 2.51, -0.8967), (-1.429, 2.512, -0.789), (-1.437, 2.511, -0.789), (-1.429, 1.895, -0.5652), (-1.429, 0.9324, -0.5652), (1.015, 1.895, -0.5652), (1.015, 0.9324, -0.5652), (1.015, 1.895, 0.02545), (1.015, 0.9324, 0.02545), (-1.429, 2.1, -0.5378), (-1.429, 2.3, -0.5378), (-1.429, 2.1, -0.5389), (-1.429, 2.3, -0.5389), (-1.429, 2.512, -1.786e-06), (-1.429, 1.9, -1.806e-06), (-1.4, 1.076, -0.9162), (-1.865, 1.076, -0.9162), (-1.865, 1.641, -0.9162), (-1.4, 1.641, -0.9162), (-1.405, 1.9, -0.9162), (-1.429, 1.1, -0.9162)], [], [(6, 0, 3, 7), (8, 10, 11, 9), (10, 12, 13, 11), (14, 0, 6, 15), (16, 17, 18, 19), (6, 18, 17, 15), (0, 14, 16, 19), (2, 4, 21, 20), (4, 5, 22, 21), (5, 3, 23, 22), (3, 0, 24, 23), (0, 1, 25, 24), (1, 2, 20, 25), (20, 21, 22, 23), (24, 25, 20, 23)])
me_plane_026.polygons.foreach_set('use_smooth', [0, 0, 0, 0, 1, 0, 0, 0, 0, 0, 0, 0, 0, 0, 0])
me_plane_026.materials.append(mat_maincolour1)
me_plane_026.use_remesh_preserve_volume = False
me_plane_026.use_remesh_preserve_attributes = False
me_plane_026.use_mirror_vertex_groups = False
me_plane_026.update()
me_plane_021 = bpy.data.meshes.new('Plane.021')
me_plane_021.from_pydata([(0.04, 1.62, 2.56), (0.04, 1.42, 2.56), (-4.47e-07, 1.42, 2.56), (8.941e-08, 1.62, 2.56)], [], [(0, 3, 2, 1)])
me_plane_021.materials.append(mat_metal)
me_plane_021.use_remesh_preserve_volume = False
me_plane_021.use_remesh_preserve_attributes = False
me_plane_021.use_mirror_vertex_groups = False
me_plane_021.update()
me_plane_018 = bpy.data.meshes.new('Plane.018')
me_plane_018.from_pydata([(-1.552, 2.499, -0.8474), (-1.552, 0.9861, -0.8474), (-1.552, 2.499, 0.89), (-1.552, 0.9861, 0.89), (-2.596, 2.499, -0.8474), (-2.596, 0.9861, -0.8474), (-2.596, 2.499, 0.89), (-2.596, 0.9861, 0.89)], [], [(0, 2, 3, 1), (4, 6, 7, 5), (0, 4, 5, 1), (2, 6, 7, 3)])
me_plane_018.materials.append(mat_interior)
me_plane_018.use_remesh_preserve_volume = False
me_plane_018.use_remesh_preserve_attributes = False
me_plane_018.use_mirror_vertex_groups = False
me_plane_018.update()
me_plane_015 = bpy.data.meshes.new('Plane.015')
me_plane_015.from_pydata([(-1.412, 1.9, -0.5191), (-1.417, 1.1, -0.4947), (-1.4, 1.066, -0.7), (-1.421, 2.512, -0.9128), (-1.86, 1.066, -0.9165), (-1.86, 2.512, -0.9165), (-1.422, 2.511, -0.8017), (-1.411, 2.511, -0.9128), (-1.417, 1.893, -0.5695), (-1.417, 0.9348, -0.4926), (1.01, 1.893, -0.5695), (1.01, 0.9348, -0.5695), (1.01, 1.893, -0.01343), (1.01, 0.9348, -0.01343), (-1.419, 2.1, -0.3985), (-1.419, 2.3, -0.3985), (-1.419, 2.1, -0.4), (-1.419, 2.3, -0.4), (-1.422, 2.511, -1.79e-06), (-1.43, 1.9, -1.8e-06), (-1.4, 1.066, -0.9178), (-1.86, 1.066, -0.9178), (-1.86, 1.696, -0.9178), (-1.4, 1.696, -0.9178), (-1.417, 1.9, -0.9178), (-1.417, 1.1, -0.9178)], [], [(6, 0, 3, 7), (8, 10, 11, 9), (10, 12, 13, 11), (14, 0, 6, 15), (16, 17, 18, 19), (6, 18, 17, 15), (0, 14, 16, 19), (2, 4, 21, 20), (4, 5, 22, 21), (5, 3, 23, 22), (3, 0, 24, 23), (0, 1, 25, 24), (1, 2, 20, 25), (20, 21, 22, 23), (24, 25, 20, 23)])
me_plane_015.polygons.foreach_set('use_smooth', [0, 0, 0, 0, 1, 0, 0, 0, 0, 0, 0, 0, 0, 0, 0])
me_plane_015.materials.append(mat_maincolour1)
me_plane_015.use_remesh_preserve_volume = False
me_plane_015.use_remesh_preserve_attributes = False
me_plane_015.use_mirror_vertex_groups = False
me_plane_015.update()
me_cube_002 = bpy.data.meshes.new('Cube.002')
me_cube_002.from_pydata([(0.7849, 0.9968, -1.805), (0.7849, 0.6411, -1.805), (-0.8447, 0.6411, -1.805), (-0.8447, 0.9968, -1.805), (0.7849, 0.9968, 1.877), (0.7849, 0.6411, 1.877), (-0.8447, 0.6411, 1.877), (-0.8447, 0.9968, 1.877)], [], [(0, 1, 2, 3), (4, 7, 6, 5), (0, 4, 5, 1), (1, 5, 6, 2), (2, 6, 7, 3), (4, 0, 3, 7)])
me_cube_002.materials.append(mat_underframe)
me_cube_002.use_remesh_preserve_volume = False
me_cube_002.use_remesh_preserve_attributes = False
me_cube_002.use_mirror_vertex_groups = False
me_cube_002.update()
me_plane_012 = bpy.data.meshes.new('Plane.012')
me_plane_012.from_pydata([(0.04, 1.62, 2.56), (0.04, 1.42, 2.56), (-4.47e-07, 1.42, 2.56), (8.941e-08, 1.62, 2.56)], [], [(0, 3, 2, 1)])
me_plane_012.materials.append(mat_metal)
me_plane_012.use_remesh_preserve_volume = False
me_plane_012.use_remesh_preserve_attributes = False
me_plane_012.use_mirror_vertex_groups = False
me_plane_012.update()
me_plane_011 = bpy.data.meshes.new('Plane.011')
me_plane_011.from_pydata([(0.04, 1.62, 2.56), (0.04, 1.58, 2.56), (-4.47e-07, 1.58, 2.56), (8.941e-08, 1.62, 2.56), (0.18, 1.49, 2.56), (0.14, 1.49, 2.56), (0.18, 1.53, 2.56)], [], [(0, 3, 2, 1), (1, 2, 5, 4), (0, 1, 4, 6)])
me_plane_011.materials.append(mat_metal)
me_plane_011.use_remesh_preserve_volume = False
me_plane_011.use_remesh_preserve_attributes = False
me_plane_011.use_mirror_vertex_groups = False
me_plane_011.update()
me_plane_008 = bpy.data.meshes.new('Plane.008')
me_plane_008.from_pydata([(0.8055, -1.258, 2.4), (-0.7986, -1.258, 2.4), (0.8055, -1.38, 2.4), (1.954e-07, -1.258, 2.4), (-0.7986, -1.38, 2.4), (-6.331e-08, -1.38, 2.5), (-6.323e-08, -1.38, 2.5), (-0.7986, -1.38, 2.4), (0.8055, -1.38, 2.4), (0.8055, -2.353, 2.4), (-0.7986, -2.353, 2.4), (2.645e-07, -2.353, 2.5), (2.645e-07, -2.353, 2.5), (-0.7986, -2.353, 2.4), (0.8055, -2.353, 2.4), (-0.7, -2.351, 2.4), (0.7, -2.351, 2.4), (4.802e-07, -2.351, 2.5), (4.802e-07, -2.351, 2.5), (0.8055, -2.351, 2.4), (2.108e-07, -2.473, 2.4), (-0.7986, -2.351, 2.4), (0.8055, -2.473, 2.4), (-0.7986, -2.473, 2.4)], [(16, 19), (16, 17), (15, 17), (15, 21)], [(3, 1, 4, 5), (0, 3, 5, 2), (7, 4, 13, 10), (6, 7, 10, 11), (8, 6, 11, 9), (2, 8, 9, 14), (12, 14, 9, 11), (13, 12, 11, 10), (23, 20, 18, 21), (20, 22, 19, 18)])
me_plane_008.polygons.foreach_set('use_smooth', [True] * 10)
me_plane_008.materials.append(mat_underframe)
me_plane_008.use_remesh_preserve_volume = False
me_plane_008.use_remesh_preserve_attributes = False
me_plane_008.use_mirror_vertex_groups = False
me_plane_008.update()
me_plane = bpy.data.meshes.new('Plane')
me_plane.from_pydata([(-1.9, 1.9, 0.701), (-2.1, 1.441, 0.7), (-2.149, 1.441, 0.7), (-2.228, 1.9, 0.701), (-2.228, 1.441, 0.7), (-2.216, 1.9, 0.7), (-1.9, 2.493, 0.7078), (-2.242, 2.493, 0.7078), (-1.9, 1.9, 0.7), (-1.9, 1.441, 0.7), (-2.223, 1.335, 0.1), (-2.228, 1.9, 0.02229), (-2.228, 2.488, 0.02229), (-2.24, 1.441, 0.1), (-2.228, 1.9, 0.1), (-2.228, 2.346, 0.5179), (-2.228, 2.055, 0.5179), (-2.228, 2.346, 0.02159), (-2.228, 2.055, 0.02159), (-1.898, 2.135, -0.7126), (-1.949, 1.441, -0.7), (-2.228, 1.441, -0.7), (-2.228, 1.9, -0.7), (-2.158, 1.441, -0.7), (-2.158, 1.9, -0.7), (-1.901, 2.488, -0.6972), (-2.228, 2.488, -0.6972), (-1.9, 2.135, -0.7), (-1.9, 1.441, -0.7), (-2.228, 1.335, -0.1), (-2.228, 1.9, 0.0213), (-2.228, 2.488, 0.0213), (-2.229, 1.441, -0.6992), (-2.217, 1.9, -0.6992), (-2.228, 2.347, -0.5141), (-2.228, 2.058, -0.5141), (-2.228, 2.347, 0.02177), (-2.228, 2.058, 0.02177), (-2.228, 1.929, 0.7013), (-1.9, 1.929, 0.7013), (-2.228, 2.132, -0.6961), (-1.896, 2.132, -0.7067)], [(10, 11), (29, 30)], [(0, 3, 2, 1), (2, 3, 5, 4), (0, 1, 9, 8), (4, 5, 14, 13), (11, 18, 17, 12), (3, 16, 18, 11), (7, 12, 17, 15), (19, 22, 21, 20), (21, 22, 24, 23), (19, 20, 28, 27), (23, 24, 33, 32), (30, 37, 36, 31), (22, 35, 37, 30), (26, 31, 36, 34), (11, 30, 31, 12), (13, 32, 33, 14), (38, 15, 16), (3, 38, 16), (38, 7, 15), (0, 39, 38, 3), (39, 6, 7, 38), (40, 34, 35), (22, 40, 35), (40, 26, 34), (19, 41, 40, 22), (41, 25, 26, 40)])
me_plane.materials.append(mat_maincolour1)
me_plane.use_remesh_preserve_volume = False
me_plane.use_remesh_preserve_attributes = False
me_plane.use_mirror_vertex_groups = False
me_plane.update()
me_sphere = bpy.data.meshes.new('Sphere')
me_sphere.from_pydata([(-1.333e-06, 1.25e-06, 31.62), (-22.88, 16.62, 14.14), (8.74, 26.9, 14.14), (28.28, 4.856e-07, 14.14), (-8.74, 26.9, -14.14), (22.88, 16.62, -14.14), (-28.28, -7.508e-07, -14.14), (1.432e-06, -1.515e-06, -31.62), (-13.45, 9.772, 26.9), (5.137, 15.81, 26.9), (-8.313, 25.58, 16.63), (-26.9, 5.941e-07, 16.63), (16.63, 1.043e-06, 26.9), (21.76, 15.81, 16.63), (-30.08, 9.772, -1.941e-06), (-18.59, 25.58, -2.13e-06), (4.973e-08, 31.62, -1.581e-06), (18.59, 25.58, -5.047e-07), (30.08, 9.772, 6.886e-07), (-21.76, 15.81, -16.63), (8.313, 25.58, -16.63), (26.9, -8.593e-07, -16.63), (-16.63, -1.308e-06, -26.9), (-5.137, 15.81, -26.9), (13.45, 9.772, -26.9), (-24.33, 17.68, -2.035e-06), (-20.73, 21.1, 7.071), (-21.46, 21.63, -2.082e-06), (-19.66, 23.34, 3.536), (-22.53, 19.39, 3.536), (-22.9, 19.65, -2.059e-06), (-20.02, 23.61, -2.106e-06), (-20.2, 22.22, 5.303), (-19.12, 24.46, 1.768), (-21.63, 20.25, 5.303), (-23.43, 18.53, 1.768), (-20.56, 22.49, 1.768), (-21.1, 21.37, 3.536), (-22.0, 20.51, 1.768), (-22.18, 20.64, -2.071e-06), (-20.74, 22.62, -2.094e-06), (-19.93, 22.78, 4.419), (-19.39, 23.9, 2.652), (-22.08, 19.82, 4.419), (-22.98, 18.96, 2.652), (-21.01, 22.06, 0.8839), (-20.11, 22.92, 2.652), (-21.82, 20.38, 3.536), (-20.38, 22.36, 3.536), (-21.73, 21.07, 0.8839), (-22.26, 19.95, 2.652), (-20.29, 23.05, 0.8839), (-19.57, 24.04, 0.8839), (-19.84, 23.48, 1.768), (-20.83, 21.93, 2.652), (-21.55, 20.94, 2.652), (-21.28, 21.5, 1.768), (-23.16, 19.09, 0.8839), (-22.45, 20.08, 0.8839), (-22.71, 19.52, 1.768), (-21.37, 20.81, 4.419), (-20.65, 21.8, 4.419), (-20.92, 21.24, 5.303), (-6.725, 4.886, 29.26), (-18.17, 13.2, 20.52), (2.569, 7.906, 29.26), (6.939, 21.36, 20.52), (0.2137, 26.24, 15.38), (-15.6, 21.1, 15.38), (-24.89, 8.312, 15.38), (-29.18, 4.886, -7.071), (-26.48, 13.2, 7.071), (-13.66, 26.24, -7.071), (4.37, 29.26, 7.071), (-4.37, 29.26, -7.071), (13.66, 26.24, 7.071), (20.73, 21.1, -7.071), (-25.02, 7.906, -15.38), (-15.25, 21.36, -15.38), (-0.2137, 26.24, -15.38), (15.6, 21.1, -15.38), (-22.45, -1.03e-06, -20.52), (-8.313, -1.412e-06, -29.26), (-6.939, 21.36, -20.52), (-2.569, 7.906, -29.26), (18.17, 13.2, -20.52), (6.725, 4.886, -29.26), (-10.88, 17.68, 21.76), (-4.156, 12.79, 26.9), (-1.588, 20.7, 21.76), (-20.17, 4.886, 21.76), (-28.49, 4.886, 8.313), (-4.156, 28.6, 8.313), (-13.45, 25.58, 8.313), (-9.294, 28.6, -1.855e-06), (-25.92, 12.79, -8.313), (-20.17, 20.7, -8.313), (4.156, 28.6, -8.313), (9.294, 28.6, -1.043e-06), (13.45, 25.58, -8.313), (-13.45, 15.81, -21.76), (-19.19, 7.906, -21.76), (-10.88, 7.906, -26.9), (10.88, 17.68, -21.76), (1.588, 20.7, -21.76), (4.156, 12.79, -26.9), (-19.08, 24.81, 0.4419)], [], [(9, 13, 12), (3, 12, 13), (18, 3, 13), (13, 17, 18), (21, 18, 5), (30, 25, 19), (26, 32, 10), (25, 35, 1), (34, 26, 1), (31, 40, 19), (40, 27, 19), (27, 39, 19), (39, 30, 19), (32, 41, 10), (41, 28, 10), (28, 42, 10), (42, 33, 10), (51, 36, 45), (45, 40, 51), (31, 51, 40), (40, 45, 27), (51, 31, 52), (52, 53, 51), (36, 51, 53), (53, 52, 33), (42, 28, 46), (46, 53, 42), (33, 42, 53), (53, 46, 36), (54, 36, 46), (46, 48, 54), (37, 54, 48), (48, 46, 28), (54, 37, 55), (55, 56, 54), (36, 54, 56), (56, 55, 38), (49, 27, 45), (45, 56, 49), (38, 49, 56), (56, 45, 36), (50, 38, 55), (55, 47, 50), (29, 50, 47), (47, 55, 37), (30, 57, 25), (57, 35, 25), (57, 30, 58), (58, 59, 57), (35, 57, 59), (59, 58, 38), (50, 29, 44), (44, 59, 50), (38, 50, 59), (59, 44, 35), (49, 38, 58), (58, 39, 49), (27, 49, 39), (39, 58, 30), (60, 34, 43), (43, 47, 60), (37, 60, 47), (47, 43, 29), (60, 37, 61), (61, 62, 60), (34, 60, 62), (62, 61, 32), (34, 62, 26), (62, 32, 26), (41, 32, 61), (61, 48, 41), (28, 41, 48), (48, 61, 37), (35, 44, 1), (44, 29, 1), (29, 43, 1), (43, 34, 1), (68, 10, 87), (87, 64, 68), (1, 68, 64), (64, 87, 8), (88, 8, 87), (87, 89, 88), (9, 88, 89), (89, 87, 10), (67, 2, 66), (66, 89, 67), (10, 67, 89), (89, 66, 9), (88, 9, 65), (65, 63, 88), (8, 88, 63), (65, 0, 63), (90, 11, 69), (69, 64, 90), (8, 90, 64), (64, 69, 1), (9, 66, 13), (66, 2, 13), (0, 65, 12), (65, 9, 12), (91, 14, 71), (71, 69, 91), (11, 91, 69), (69, 71, 1), (92, 16, 73), (73, 67, 92), (10, 92, 67), (67, 73, 2), (92, 10, 93), (93, 94, 92), (16, 92, 94), (94, 93, 15), (72, 4, 74), (74, 94, 72), (15, 72, 94), (94, 74, 16), (17, 76, 18), (76, 5, 18), (2, 75, 13), (75, 17, 13), (77, 19, 95), (95, 70, 77), (6, 77, 70), (70, 95, 14), (78, 4, 72), (72, 96, 78), (19, 78, 96), (96, 72, 15), (79, 20, 97), (97, 74, 79), (4, 79, 74), (74, 97, 16), (98, 16, 97), (97, 99, 98), (17, 98, 99), (99, 97, 20), (80, 5, 76), (76, 99, 80), (20, 80, 99), (99, 76, 17), (98, 17, 75), (75, 73, 98), (16, 98, 73), (73, 75, 2), (100, 23, 83), (83, 78, 100), (19, 100, 78), (78, 83, 4), (100, 19, 101), (101, 102, 100), (23, 100, 102), (102, 101, 22), (82, 7, 84), (84, 102, 82), (22, 82, 102), (102, 84, 23), (81, 22, 101), (101, 77, 81), (6, 81, 77), (77, 101, 19), (103, 24, 85), (85, 80, 103), (20, 103, 80), (80, 85, 5), (103, 20, 104), (104, 105, 103), (24, 103, 105), (105, 104, 23), (84, 7, 86), (86, 105, 84), (23, 84, 105), (105, 86, 24), (83, 23, 104), (104, 79, 83), (4, 83, 79), (79, 104, 20), (5, 85, 21), (85, 24, 21), (14, 95, 25), (95, 19, 25), (1, 71, 25), (71, 14, 25), (10, 68, 26), (68, 1, 26), (19, 96, 31), (96, 15, 31), (15, 93, 33), (93, 10, 33), (52, 106, 33), (106, 15, 33), (15, 106, 31), (106, 52, 31)])
me_sphere.use_remesh_preserve_volume = False
me_sphere.use_remesh_preserve_attributes = False
me_sphere.use_mirror_vertex_groups = False
me_sphere.update()

# ---- objects
ob_cube_020 = bpy.data.objects.new('Cube.020', me_cube_023)
ob_cylinder_011 = bpy.data.objects.new('Cylinder.011', me_cylinder_022)
ob_cylinder_010 = bpy.data.objects.new('Cylinder.010', me_cylinder_021)
ob_cylinder_009 = bpy.data.objects.new('Cylinder.009', me_cylinder_020)
ob_cylinder_008 = bpy.data.objects.new('Cylinder.008', me_cylinder_019)
ob_cylinder_007 = bpy.data.objects.new('Cylinder.007', me_cylinder_018)
ob_cylinder_006 = bpy.data.objects.new('Cylinder.006', me_cylinder_017)
ob_cylinder_005 = bpy.data.objects.new('Cylinder.005', me_cylinder_016)
ob_cube_019 = bpy.data.objects.new('Cube.019', me_cube_022)
ob_cube_018 = bpy.data.objects.new('Cube.018', me_cube_021)
ob_cylinder = bpy.data.objects.new('Cylinder', me_cylinder)
ob_cube_017 = bpy.data.objects.new('Cube.017', me_cube_020)
ob_cube_016 = bpy.data.objects.new('Cube.016', me_cube_019)
ob_cube_015 = bpy.data.objects.new('Cube.015', me_cube_018)
ob_cube_014 = bpy.data.objects.new('Cube.014', me_cube_017)
ob_cube_013 = bpy.data.objects.new('Cube.013', me_cube_016)
ob_cube_012 = bpy.data.objects.new('Cube.012', me_cube_015)
ob_cube_011 = bpy.data.objects.new('Cube.011', me_cube_014)
ob_plane_009 = bpy.data.objects.new('Plane.009', me_plane_031)
ob_plane_004 = bpy.data.objects.new('Plane.004', me_plane_024)
ob_cube_010 = bpy.data.objects.new('Cube.010', me_cube_013)
ob_cube_009 = bpy.data.objects.new('Cube.009', me_cube_012)
ob_cylinder_003 = bpy.data.objects.new('Cylinder.003', me_cylinder_009)
ob_cylinder_002 = bpy.data.objects.new('Cylinder.002', me_cylinder_008)
ob_cylinder_001 = bpy.data.objects.new('Cylinder.001', me_cylinder_007)
ob_plane_013 = bpy.data.objects.new('Plane.013', me_plane_023)
ob_plane_012 = bpy.data.objects.new('Plane.012', me_plane_020)
ob_plane_010 = bpy.data.objects.new('Plane.010', me_plane_017)
ob_plane_002 = bpy.data.objects.new('Plane.002', me_plane_013)
ob_cube_008 = bpy.data.objects.new('Cube.008', me_cube_011)
ob_cube_007 = bpy.data.objects.new('Cube.007', me_cube_010)
ob_cube_006 = bpy.data.objects.new('Cube.006', me_cube_009)
ob_cube_005 = bpy.data.objects.new('Cube.005', me_cube_008)
ob_cube_004 = bpy.data.objects.new('Cube.004', me_cube_007)
ob_plane_001 = bpy.data.objects.new('Plane.001', me_plane_003)
ob_cube_003 = bpy.data.objects.new('Cube.003', me_cube_006)
ob_cube_001 = bpy.data.objects.new('Cube.001', me_cube_005)
ob_plane_008 = bpy.data.objects.new('Plane.008', me_plane_001)
ob_cube = bpy.data.objects.new('Cube', me_cube)
ob_plane_005 = bpy.data.objects.new('Plane.005', me_plane_009)
ob_cylinder_000 = bpy.data.objects.new('Cylinder.000', me_cylinder_000)
ob_plane_011 = bpy.data.objects.new('Plane.011', me_plane_028)
ob_plane_036 = bpy.data.objects.new('Plane.036', me_plane_027)
ob_plane_035 = bpy.data.objects.new('Plane.035', me_plane_026)
ob_plane_030 = bpy.data.objects.new('Plane.030', me_plane_021)
ob_plane_027 = bpy.data.objects.new('Plane.027', me_plane_018)
ob_plane_017 = bpy.data.objects.new('Plane.017', me_plane_015)
ob_cube_002 = bpy.data.objects.new('Cube.002', me_cube_002)
ob_plane_007 = bpy.data.objects.new('Plane.007', me_plane_012)
ob_plane_006 = bpy.data.objects.new('Plane.006', me_plane_011)
ob_plane_003 = bpy.data.objects.new('Plane.003', me_plane_008)
ob_plane = bpy.data.objects.new('Plane', me_plane)
ob_camera = bpy.data.objects.new('Camera', cam_camera_001)
ob_sphere = bpy.data.objects.new('Sphere', me_sphere)
ob_lamp_001 = bpy.data.objects.new('Lamp.001', light_lamp)

# ---- transforms, parenting, visibility, modifiers, constraints
ob_cube_020.location = (-0.1202, 3.908, 1.564)
ob_cube_020.scale = (0.95, 0.95, 0.95)
ob_cube_020.lineart.crease_threshold = 0.0
ob_cylinder_011.location = (-0.02322, 1.878, 1.377)
ob_cylinder_011.scale = (0.02933, 0.02933, 0.2346)
ob_cylinder_011.lineart.crease_threshold = 0.0
ob_cylinder_010.location = (-0.02322, 2.058, 1.377)
ob_cylinder_010.scale = (0.02933, 0.02933, 0.2346)
ob_cylinder_010.lineart.crease_threshold = 0.0
ob_cylinder_009.location = (-0.02322, 2.258, 1.377)
ob_cylinder_009.scale = (0.02933, 0.02933, 0.2346)
ob_cylinder_009.lineart.crease_threshold = 0.0
ob_cylinder_008.location = (-0.02322, 2.55, 1.64)
ob_cylinder_008.scale = (0.02933, 0.02933, 0.2346)
ob_cylinder_008.lineart.crease_threshold = 0.0
ob_cylinder_007.location = (-0.02226, 2.257, 1.613)
ob_cylinder_007.scale = (0.07331, 0.07331, 0.04692)
ob_cylinder_007.lineart.crease_threshold = 0.0
ob_cylinder_006.location = (-0.02226, 2.056, 1.613)
ob_cylinder_006.scale = (0.07331, 0.07331, 0.04692)
ob_cylinder_006.lineart.crease_threshold = 0.0
ob_cylinder_005.location = (-0.02226, 1.868, 1.613)
ob_cylinder_005.scale = (0.07331, 0.07331, 0.04692)
ob_cylinder_005.lineart.crease_threshold = 0.0
ob_cube_019.location = (0.01389, 0.1504, 0.167)
ob_cube_019.rotation_euler = (1.571, -2.98e-08, -3.142)
ob_cube_019.scale = (0.7278, 0.8086, 0.8086)
ob_cube_019.lock_rotations_4d = False
ob_cube_019.empty_display_type = 'ARROWS'
ob_cube_019.color = (0.0, 0.0, 0.0, 1.0)
ob_cube_019.lineart.crease_threshold = 0.0
ob_cube_018.location = (-0.01589, 2.742, 0.167)
ob_cube_018.rotation_euler = (1.571, -2.98e-08, -6.283)
ob_cube_018.scale = (0.7278, 0.8086, 0.8086)
ob_cube_018.lock_rotations_4d = False
ob_cube_018.empty_display_type = 'ARROWS'
ob_cube_018.color = (0.0, 0.0, 0.0, 1.0)
ob_cube_018.lineart.crease_threshold = 0.0
ob_cylinder.location = (0.5195, 3.051, 0.7855)
ob_cylinder.scale = (0.06375, 0.06375, 0.1275)
ob_cylinder.lineart.crease_threshold = 0.0
ob_cube_017.location = (-0.01589, 4.032, 0.3875)
ob_cube_017.rotation_euler = (1.571, -2.98e-08, -6.283)
ob_cube_017.scale = (0.7278, 0.8086, 0.8086)
ob_cube_017.lock_rotations_4d = False
ob_cube_017.empty_display_type = 'ARROWS'
ob_cube_017.color = (0.0, 0.0, 0.0, 1.0)
ob_cube_017.lineart.crease_threshold = 0.0
ob_cube_016.location = (-0.01589, 4.032, 0.167)
ob_cube_016.rotation_euler = (1.571, -2.98e-08, -6.283)
ob_cube_016.scale = (0.7278, 0.8086, 0.8086)
ob_cube_016.lock_rotations_4d = False
ob_cube_016.empty_display_type = 'ARROWS'
ob_cube_016.color = (0.0, 0.0, 0.0, 1.0)
ob_cube_016.lineart.crease_threshold = 0.0
ob_cube_015.location = (-0.01589, 1.95, -0.1443)
ob_cube_015.rotation_euler = (1.571, -2.98e-08, -6.283)
ob_cube_015.scale = (0.7278, 0.8086, 0.8086)
ob_cube_015.lock_rotations_4d = False
ob_cube_015.empty_display_type = 'ARROWS'
ob_cube_015.color = (0.0, 0.0, 0.0, 1.0)
ob_cube_015.lineart.crease_threshold = 0.0
ob_cube_014.location = (-0.01589, 4.032, -0.1443)
ob_cube_014.rotation_euler = (1.571, -2.98e-08, -6.283)
ob_cube_014.scale = (0.7278, 0.8086, 0.8086)
ob_cube_014.lock_rotations_4d = False
ob_cube_014.empty_display_type = 'ARROWS'
ob_cube_014.color = (0.0, 0.0, 0.0, 1.0)
ob_cube_014.lineart.crease_threshold = 0.0
ob_cube_013.location = (0.008117, 2.213, -0.2911)
ob_cube_013.rotation_euler = (1.571, -2.98e-08, -6.283)
ob_cube_013.scale = (0.7351, 0.7351, 0.7351)
ob_cube_013.lock_rotations_4d = False
ob_cube_013.empty_display_type = 'ARROWS'
ob_cube_013.color = (0.0, 0.0, 0.0, 1.0)
ob_cube_013.lineart.crease_threshold = 0.0
ob_cube_012.location = (0.008117, 3.468, -0.2975)
ob_cube_012.rotation_euler = (1.571, -2.98e-08, -6.283)
ob_cube_012.scale = (0.7351, 0.7351, 0.7351)
ob_cube_012.lock_rotations_4d = False
ob_cube_012.empty_display_type = 'ARROWS'
ob_cube_012.color = (0.0, 0.0, 0.0, 1.0)
ob_cube_012.lineart.crease_threshold = 0.0
ob_cube_011.location = (0.008117, 2.865, -0.2975)
ob_cube_011.rotation_euler = (1.571, -2.98e-08, -6.283)
ob_cube_011.scale = (0.7351, 0.7351, 0.7351)
ob_cube_011.lock_rotations_4d = False
ob_cube_011.empty_display_type = 'ARROWS'
ob_cube_011.color = (0.0, 0.0, 0.0, 1.0)
ob_cube_011.lineart.crease_threshold = 0.0
ob_plane_009.location = (0.0004793, 4.496, -0.09576)
ob_plane_009.rotation_euler = (1.49e-08, -4.47e-08, -25.13)
ob_plane_009.scale = (0.7351, 0.7351, 0.7351)
ob_plane_009.lock_rotations_4d = False
ob_plane_009.empty_display_type = 'ARROWS'
ob_plane_009.color = (0.0, 0.0, 0.0, 1.0)
ob_plane_009.lineart.crease_threshold = 0.0
ob_plane_004.location = (0.0004793, 1.76, -0.09576)
ob_plane_004.rotation_euler = (1.49e-08, -4.47e-08, -25.13)
ob_plane_004.scale = (0.7351, 0.7351, 0.7351)
ob_plane_004.lock_rotations_4d = False
ob_plane_004.empty_display_type = 'ARROWS'
ob_plane_004.color = (0.0, 0.0, 0.0, 1.0)
ob_plane_004.lineart.crease_threshold = 0.0
ob_cube_010.location = (0.008117, 4.075, -0.2975)
ob_cube_010.rotation_euler = (1.571, -2.98e-08, -6.283)
ob_cube_010.scale = (0.7351, 0.7351, 0.7351)
ob_cube_010.lock_rotations_4d = False
ob_cube_010.empty_display_type = 'ARROWS'
ob_cube_010.color = (0.0, 0.0, 0.0, 1.0)
ob_cube_010.lineart.crease_threshold = 0.0
ob_cube_009.location = (0.008117, 1.781, -0.2975)
ob_cube_009.rotation_euler = (1.571, -2.98e-08, -6.283)
ob_cube_009.scale = (0.7351, 0.7351, 0.7351)
ob_cube_009.lock_rotations_4d = False
ob_cube_009.empty_display_type = 'ARROWS'
ob_cube_009.color = (0.0, 0.0, 0.0, 1.0)
ob_cube_009.lineart.crease_threshold = 0.0
ob_cylinder_003.location = (-0.01766, 1.157, -0.01477)
ob_cylinder_003.rotation_euler = (1.571, 1.51e-07, -4.712)
ob_cylinder_003.scale = (0.6206, 0.6206, 0.9402)
ob_cylinder_003.lock_rotations_4d = False
ob_cylinder_003.empty_display_type = 'ARROWS'
ob_cylinder_003.color = (0.0, 0.0, 0.0, 1.0)
ob_cylinder_003.lineart.crease_threshold = 0.0
ob_cylinder_002.location = (-0.01766, 2.427, -0.01477)
ob_cylinder_002.rotation_euler = (1.571, 1.51e-07, -4.712)
ob_cylinder_002.scale = (0.6206, 0.6206, 0.9402)
ob_cylinder_002.lock_rotations_4d = False
ob_cylinder_002.empty_display_type = 'ARROWS'
ob_cylinder_002.color = (0.0, 0.0, 0.0, 1.0)
ob_cylinder_002.lineart.crease_threshold = 0.0
ob_cylinder_001.location = (1.097, 2.427, -0.01477)
ob_cylinder_001.rotation_euler = (1.571, 1.51e-07, -4.712)
ob_cylinder_001.scale = (0.6206, 0.6206, 0.9402)
ob_cylinder_001.lock_rotations_4d = False
ob_cylinder_001.empty_display_type = 'ARROWS'
ob_cylinder_001.color = (0.0, 0.0, 0.0, 1.0)
ob_cylinder_001.lineart.crease_threshold = 0.0
ob_plane_013.location = (-0.5074, 1.872, 1.031)
ob_plane_013.rotation_euler = (1.571, -2.605e-15, -3.142)
ob_plane_013.scale = (0.3973, 0.3973, 0.7351)
ob_plane_013.lock_rotations_4d = False
ob_plane_013.empty_display_type = 'ARROWS'
ob_plane_013.color = (0.0, 0.0, 0.0, 1.0)
ob_plane_013.lineart.crease_threshold = 0.0
ob_plane_012.location = (-1.073, 1.872, 1.031)
ob_plane_012.rotation_euler = (1.571, -2.605e-15, -3.142)
ob_plane_012.scale = (0.3973, 0.3973, 0.7351)
ob_plane_012.lock_rotations_4d = False
ob_plane_012.empty_display_type = 'ARROWS'
ob_plane_012.color = (0.0, 0.0, 0.0, 1.0)
ob_plane_012.lineart.crease_threshold = 0.0
ob_plane_010.location = (0.05062, 1.872, 1.031)
ob_plane_010.rotation_euler = (1.571, -2.605e-15, -3.142)
ob_plane_010.scale = (0.3973, 0.3973, 0.7351)
ob_plane_010.lock_rotations_4d = False
ob_plane_010.empty_display_type = 'ARROWS'
ob_plane_010.color = (0.0, 0.0, 0.0, 1.0)
ob_plane_010.lineart.crease_threshold = 0.0
ob_plane_002.location = (0.1764, 3.298, 0.6193)
ob_plane_002.rotation_euler = (1.571, -2.605e-15, -4.712)
ob_plane_002.scale = (0.3973, 0.3973, 0.7351)
ob_plane_002.lock_rotations_4d = False
ob_plane_002.empty_display_type = 'ARROWS'
ob_plane_002.color = (0.0, 0.0, 0.0, 1.0)
ob_plane_002.lineart.crease_threshold = 0.0
ob_cube_008.location = (0.2879, 4.028, 1.564)
ob_cube_008.scale = (0.95, 0.95, 0.95)
ob_cube_008.lineart.crease_threshold = 0.0
ob_cube_007.location = (0.2879, 4.039, 1.588)
ob_cube_007.lineart.crease_threshold = 0.0
ob_cube_006.location = (0.0315, 2.418, 1.018)
ob_cube_006.lineart.crease_threshold = 0.0
ob_cube_005.location = (-0.8696, 0.9395, 1.152)
ob_cube_005.lineart.crease_threshold = 0.0
ob_cube_004.location = (-0.8696, 1.02, 1.152)
ob_cube_004.lineart.crease_threshold = 0.0
ob_plane_001.location = (0.0004793, 1.754, -0.09576)
ob_plane_001.rotation_euler = (1.49e-08, -4.47e-08, -25.13)
ob_plane_001.scale = (0.7351, 0.7351, 0.7351)
ob_plane_001.lock_rotations_4d = False
ob_plane_001.empty_display_type = 'ARROWS'
ob_plane_001.color = (0.0, 0.0, 0.0, 1.0)
ob_plane_001.lineart.crease_threshold = 0.0
ob_cube_003.location = (-0.9334, 3.932, 1.152)
ob_cube_003.lineart.crease_threshold = 0.0
ob_cube_001.location = (-0.9334, 3.861, 1.152)
ob_cube_001.lineart.crease_threshold = 0.0
ob_plane_008.location = (0.3399, 5.045, -0.5447)
ob_plane_008.rotation_euler = (1.571, 0.0, 0.0)
ob_plane_008.scale = (0.7351, 0.7351, 0.7351)
ob_plane_008.lock_rotations_4d = False
ob_plane_008.empty_display_type = 'ARROWS'
ob_plane_008.color = (0.0, 0.0, 0.0, 1.0)
ob_plane_008.lineart.crease_threshold = 0.0
ob_cube.location = (-0.2393, 1.395, 1.518)
ob_cube.lineart.crease_threshold = 0.0
ob_plane_005.location = (-0.4799, 1.261, 1.264)
ob_plane_005.rotation_euler = (1.571, -0.0, 0.0)
ob_plane_005.lineart.crease_threshold = 0.0
ob_cylinder_000.location = (1.097, 1.157, -0.01477)
ob_cylinder_000.rotation_euler = (1.571, 1.51e-07, -4.712)
ob_cylinder_000.scale = (0.6206, 0.6206, 0.9402)
ob_cylinder_000.lock_rotations_4d = False
ob_cylinder_000.empty_display_type = 'ARROWS'
ob_cylinder_000.color = (0.0, 0.0, 0.0, 1.0)
ob_cylinder_000.lineart.crease_threshold = 0.0
ob_plane_011.location = (1.014, 3.298, 0.6193)
ob_plane_011.rotation_euler = (1.571, -2.605e-15, -4.712)
ob_plane_011.scale = (0.3973, 0.3973, 0.7351)
ob_plane_011.lock_rotations_4d = False
ob_plane_011.empty_display_type = 'ARROWS'
ob_plane_011.color = (0.0, 0.0, 0.0, 1.0)
ob_plane_011.lineart.crease_threshold = 0.0
ob_plane_036.location = (0.0004793, 4.502, -0.09576)
ob_plane_036.rotation_euler = (1.49e-08, -4.47e-08, -25.13)
ob_plane_036.scale = (0.7351, 0.7351, 0.7351)
ob_plane_036.lock_rotations_4d = False
ob_plane_036.empty_display_type = 'ARROWS'
ob_plane_036.color = (0.0, 0.0, 0.0, 1.0)
ob_plane_036.lineart.crease_threshold = 0.0
ob_plane_035.location = (0.0004794, 2.32, -0.09576)
ob_plane_035.rotation_euler = (1.571, -2.605e-15, -4.712)
ob_plane_035.scale = (0.7351, 0.7351, -0.7351)
ob_plane_035.lock_rotations_4d = False
ob_plane_035.empty_display_type = 'ARROWS'
ob_plane_035.color = (0.0, 0.0, 0.0, 1.0)
ob_plane_035.lineart.crease_threshold = 0.0
ob_plane_030.location = (0.3708, 1.282, -0.5506)
ob_plane_030.rotation_euler = (1.571, 2.98e-08, -3.142)
ob_plane_030.scale = (0.7351, 0.7351, 0.7351)
ob_plane_030.lock_rotations_4d = False
ob_plane_030.empty_display_type = 'ARROWS'
ob_plane_030.color = (0.0, 0.0, 0.0, 1.0)
ob_plane_030.lineart.crease_threshold = 0.0
ob_plane_027.location = (-0.01558, 2.32, -0.09576)
ob_plane_027.rotation_euler = (1.571, -2.605e-15, -4.712)
ob_plane_027.scale = (0.7351, 0.7351, 0.7351)
ob_plane_027.lock_rotations_4d = False
ob_plane_027.empty_display_type = 'ARROWS'
ob_plane_027.color = (0.0, 0.0, 0.0, 1.0)
ob_plane_027.lineart.crease_threshold = 0.0
ob_plane_017.location = (0.0004794, 2.32, -0.09576)
ob_plane_017.rotation_euler = (1.571, -2.605e-15, -4.712)
ob_plane_017.scale = (0.7351, 0.7351, 0.7351)
ob_plane_017.lock_rotations_4d = False
ob_plane_017.empty_display_type = 'ARROWS'
ob_plane_017.color = (0.0, 0.0, 0.0, 1.0)
ob_plane_017.lineart.crease_threshold = 0.0
ob_cube_002.location = (0.008117, 1.805, -0.09576)
ob_cube_002.rotation_euler = (1.571, -2.98e-08, -6.283)
ob_cube_002.scale = (0.7351, 0.7351, 0.7351)
ob_cube_002.lock_rotations_4d = False
ob_cube_002.empty_display_type = 'ARROWS'
ob_cube_002.color = (0.0, 0.0, 0.0, 1.0)
ob_cube_002.lineart.crease_threshold = 0.0
ob_plane_007.location = (0.0005078, 2.264, -0.5447)
ob_plane_007.rotation_euler = (1.571, 0.0, 0.0)
ob_plane_007.scale = (0.7351, 0.7351, 0.7351)
ob_plane_007.lock_rotations_4d = False
ob_plane_007.empty_display_type = 'ARROWS'
ob_plane_007.color = (0.0, 0.0, 0.0, 1.0)
ob_plane_007.lineart.crease_threshold = 0.0
ob_plane_006.location = (0.0005078, 2.249, -0.5447)
ob_plane_006.rotation_euler = (1.571, 0.0, 0.0)
ob_plane_006.scale = (0.7351, 0.7351, 0.7351)
ob_plane_006.lock_rotations_4d = False
ob_plane_006.empty_display_type = 'ARROWS'
ob_plane_006.color = (0.0, 0.0, 0.0, 1.0)
ob_plane_006.lineart.crease_threshold = 0.0
ob_plane_003.location = (-0.002538, -0.5409, -2.221)
ob_plane_003.rotation_euler = (0.0, 0.0, -3.142)
ob_plane_003.scale = (0.833, 0.7351, 1.654)
ob_plane_003.lock_rotations_4d = False
ob_plane_003.empty_display_type = 'ARROWS'
ob_plane_003.color = (0.0, 0.0, 0.0, 1.0)
ob_plane_003.lineart.crease_threshold = 0.0
ob_plane.location = (0.001625, 2.623, -0.7421)
ob_plane.rotation_euler = (1.571, -0.0, 1.571)
ob_plane.scale = (1.0, 1.0, -0.95)
ob_plane.lock_rotations_4d = False
ob_plane.empty_display_type = 'ARROWS'
ob_plane.color = (0.0, 0.0, 0.0, 1.0)
ob_plane.lineart.crease_threshold = 0.0
ob_camera.location = (-11.59, 8.487, 11.6)
ob_camera.rotation_euler = (1.047, -0.0, 16.65)
ob_camera.lock_rotations_4d = False
ob_camera.empty_display_type = 'ARROWS'
ob_camera.color = (0.0, 0.0, 0.0, 1.0)
ob_camera.lineart.crease_threshold = 0.0
ob_sphere.location = (-0.02993, 0.1261, 0.07312)
ob_sphere.rotation_euler = (1.571, -0.0, 11.15)
ob_sphere.lock_rotations_4d = False
ob_sphere.empty_display_type = 'ARROWS'
ob_sphere.color = (0.0, 0.0, 0.0, 1.0)
ob_sphere.show_instancer_for_render = False
ob_sphere.instance_type = 'VERTS'
ob_sphere.use_instance_vertices_rotation = True
ob_sphere.lineart.crease_threshold = 0.0
ob_lamp_001.parent = ob_sphere
ob_lamp_001.matrix_parent_inverse = Matrix(((-4.371e-08, 1.0, -2.118e-22, -0.1261), (4.371e-08, 1.911e-15, 1.0, -0.07312), (1.0, 4.371e-08, -4.371e-08, 0.02993), (0.0, 0.0, 0.0, 1.0)))
ob_lamp_001.location = (-0.02993, 0.1261, 0.07312)
ob_lamp_001.rotation_euler = (1.571, -0.0, 1.571)
ob_lamp_001.lock_rotations_4d = False
ob_lamp_001.empty_display_type = 'ARROWS'
ob_lamp_001.color = (0.0, 0.0, 0.0, 1.0)
ob_lamp_001.lineart.crease_threshold = 0.0

# ---- collection membership
col_collection_1.objects.link(ob_cube_020)
col_collection_1.objects.link(ob_cylinder_011)
col_collection_1.objects.link(ob_cylinder_010)
col_collection_1.objects.link(ob_cylinder_009)
col_collection_1.objects.link(ob_cylinder_008)
col_collection_1.objects.link(ob_cylinder_007)
col_collection_1.objects.link(ob_cylinder_006)
col_collection_1.objects.link(ob_cylinder_005)
col_collection_1.objects.link(ob_cube_019)
col_collection_1.objects.link(ob_cube_018)
col_collection_1.objects.link(ob_cylinder)
col_collection_1.objects.link(ob_cube_017)
col_collection_1.objects.link(ob_cube_016)
col_collection_1.objects.link(ob_cube_015)
col_collection_1.objects.link(ob_cube_014)
col_collection_1.objects.link(ob_cube_013)
col_collection_1.objects.link(ob_cube_012)
col_collection_1.objects.link(ob_cube_011)
col_collection_1.objects.link(ob_plane_009)
col_collection_1.objects.link(ob_plane_004)
col_collection_1.objects.link(ob_cube_010)
col_collection_1.objects.link(ob_cube_009)
col_collection_1.objects.link(ob_cylinder_003)
col_collection_1.objects.link(ob_cylinder_002)
col_collection_1.objects.link(ob_cylinder_001)
col_collection_1.objects.link(ob_plane_013)
col_collection_1.objects.link(ob_plane_012)
col_collection_1.objects.link(ob_plane_010)
col_collection_1.objects.link(ob_plane_002)
col_collection_1.objects.link(ob_cube_008)
col_collection_1.objects.link(ob_cube_007)
col_collection_1.objects.link(ob_cube_006)
col_collection_1.objects.link(ob_cube_005)
col_collection_1.objects.link(ob_cube_004)
col_collection_1.objects.link(ob_plane_001)
col_collection_1.objects.link(ob_cube_003)
col_collection_1.objects.link(ob_cube_001)
col_collection_1.objects.link(ob_plane_008)
col_collection_1.objects.link(ob_cube)
col_collection_1.objects.link(ob_plane_005)
col_collection_1.objects.link(ob_cylinder_000)
col_collection_1.objects.link(ob_plane_011)
col_collection_1.objects.link(ob_plane_036)
col_collection_1.objects.link(ob_plane_035)
col_collection_1.objects.link(ob_plane_030)
col_collection_1.objects.link(ob_plane_027)
col_collection_1.objects.link(ob_plane_017)
col_collection_1.objects.link(ob_cube_002)
col_collection_1.objects.link(ob_plane_007)
col_collection_1.objects.link(ob_plane_006)
col_collection_1.objects.link(ob_plane_003)
col_collection_1.objects.link(ob_plane)
col_collection_2.objects.link(ob_camera)
col_collection_3.objects.link(ob_sphere)
col_collection_3.objects.link(ob_lamp_001)

# ---- scene / render settings (as saved in the file)
scene.camera = ob_camera
scene.frame_start = 1; scene.frame_end = 250; scene.frame_set(1)
scene.render.engine = 'BLENDER_EEVEE_NEXT'
scene.render.image_settings.color_mode = 'RGB'
scene.render.image_settings.compression = 90
scene.render.resolution_x = 128
scene.render.resolution_y = 128
scene.render.pixel_aspect_x = 100.0
scene.render.pixel_aspect_y = 100.0
scene.render.fps = 25
scene.render.dither_intensity = 0.0
scene.render.use_compositing = False
scene.render.use_sequencer = False
scene.render.bake_margin = 2
scene.render.bake_bias = 0.0
scene.render.use_stamp_time = False
scene.render.use_stamp_date = False
scene.render.use_stamp_frame = False
scene.render.use_stamp_camera = False
scene.render.use_stamp_scene = False
scene.render.use_stamp_filename = False
scene.render.use_stamp_render_time = False
scene.render.stamp_font_size = 0
scene.cycles.use_denoising = False
scene.cycles.samples = 10
scene.cycles.sampling_pattern = 'TABULATED_SOBOL'
scene.cycles.light_sampling_threshold = 0.0
scene.cycles.use_adaptive_sampling = False
scene.cycles.use_light_tree = False
scene.cycles.blur_glossy = 0.0
scene.cycles.volume_bounces = 1
scene.cycles.pixel_filter_type = 'GAUSSIAN'
scene.cycles.sample_clamp_indirect = 0.0
scene.view_settings.view_transform = 'Raw'
bpy.context.view_layer.update()
